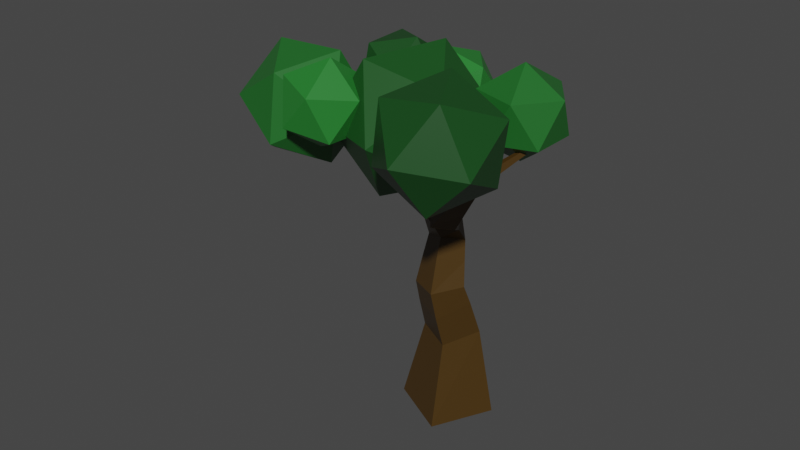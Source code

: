 # Source: fruit-tree.blend  (saved by Blender 4.1.24; exported with 4.5.12 LTS)
import bpy
from mathutils import Matrix  # noqa: F401  (used for matrix-valued properties, if any)

bpy.ops.wm.read_factory_settings(use_empty=True)
scene = bpy.context.scene
scene.name = 'Scene'

# ---- collections
col_collection = bpy.data.collections.new('Collection'); scene.collection.children.link(col_collection)

# ---- materials (node trees are filled in below, after node groups)
mat_material = bpy.data.materials.new('Material')
mat_material.alpha_threshold = 0.0
mat_material.use_transparent_shadow = False
mat_material.line_color = (0.0, 0.0, 0.0, 1.0)

# ---- material node trees
mat_material.use_nodes = True; mat_material.node_tree.nodes.clear()
_N = mat_material.node_tree.nodes; _L = mat_material.node_tree.links
n0 = _N.new('ShaderNodeOutputMaterial'); n0.name = 'Material Output'; n0.location = (300, 300)
n1 = _N.new('ShaderNodeBsdfPrincipled'); n1.name = 'Principled BSDF'; n1.location = (10, 300)
n1.distribution = 'GGX'
n1.subsurface_method = 'BURLEY'
n1.inputs[2].default_value = 0.4
n1.inputs[3].default_value = 1.45
n1.inputs[27].default_value = (0.0, 0.0, 0.0, 1.0)
n1.inputs[28].default_value = 1.0
n2 = _N.new('ShaderNodeVertexColor'); n2.name = 'Vertex Color'; n2.location = (-280, 280)
_L.new(n1.outputs[0], n0.inputs[0])
_L.new(n2.outputs[0], n1.inputs[0])
n0.is_active_output = True

# ---- world
world_world = bpy.data.worlds.new('World'); scene.world = world_world
world_world.use_nodes = True; world_world.node_tree.nodes.clear()
_N = world_world.node_tree.nodes; _L = world_world.node_tree.links
n0 = _N.new('ShaderNodeOutputWorld'); n0.name = 'World Output'; n0.location = (300, 300)
n1 = _N.new('ShaderNodeBackground'); n1.name = 'Background'; n1.location = (10, 300)
n1.inputs[0].default_value = (0.05088, 0.05088, 0.05088, 1.0)
_L.new(n1.outputs[0], n0.inputs[0])
n0.is_active_output = True
world_world.color = (0.05088, 0.05088, 0.05088)
world_world.use_sun_shadow = False
world_world.sun_shadow_jitter_overblur = 0.0

# ---- meshes
me_cube = bpy.data.meshes.new('Cube')
me_cube.from_pydata([(0.9171, 0.1882, -1.221), (0.2594, -1.137, -1.221), (-1.065, -0.4796, -1.177), (-0.4075, 0.8456, -1.177), (0.4291, -0.3198, 2.0), (0.07719, -0.9999, 1.991), (-0.6003, -0.6485, 1.928), (-0.2484, 0.03161, 1.936), (0.7171, -1.073, 3.736), (0.3672, -1.421, 3.818), (0.1703, -1.137, 4.18), (0.5203, -0.7895, 4.097), (-2.009, 0.1663, 5.711), (-1.921, 0.1912, 5.711), (-1.901, 0.1193, 5.764), (-1.989, 0.09443, 5.764), (-2.877, -1.451, 5.078), (-2.93, -1.376, 5.078), (-2.907, -1.36, 5.165), (-2.854, -1.435, 5.165), (1.865, -0.4105, 5.526), (1.934, -0.4708, 5.526), (1.902, -0.5076, 5.604), (1.833, -0.4473, 5.604), (1.726, -2.061, 5.319), (1.535, -2.123, 5.313), (1.495, -2.018, 5.481), (1.687, -1.955, 5.487), (0.5522, 0.1275, 0.736), (0.1547, -0.6591, 0.6052), (-0.6428, -0.2661, 0.6647), (-0.2453, 0.5206, 0.7955), (1.822, -2.812, 6.098), (1.733, -2.836, 6.092), (1.712, -2.776, 6.159), (1.801, -2.752, 6.165), (0.4859, -0.1585, 1.561), (0.1204, -0.8586, 1.322), (-0.6189, -0.5018, 1.407), (-0.2533, 0.1984, 1.646), (0.2966, -0.1425, 2.498), (-0.02383, -0.6909, 2.672), (-0.5946, -0.413, 2.497), (-0.2741, 0.1354, 2.323), (0.1915, 5.156e-05, 2.911), (-0.08861, -0.4793, 3.063), (-0.5875, -0.2364, 2.909), (-0.3074, 0.243, 2.757), (0.2584, -0.3171, 3.287), (-0.1692, -0.5763, 3.287), (-0.3527, -0.3287, 3.768), (0.1413, -0.1239, 3.733), (0.4873, -0.6947, 3.511), (0.05967, -0.9538, 3.511), (-0.05746, -0.7606, 3.957), (0.3701, -0.5014, 3.957), (-0.6733, -0.379, 3.479), (-0.8347, 0.01295, 3.479), (-0.5805, 0.1176, 3.802), (-0.9088, -0.4502, 3.719), (-1.052, -0.1023, 3.719), (-0.8264, -0.009411, 4.006), (-0.6832, -0.3573, 4.006), (-1.11, -0.5111, 3.924), (-1.238, -0.2009, 3.924), (-1.037, -0.118, 4.18), (-0.9088, -0.4282, 4.18), (-1.292, -0.5661, 4.11), (-1.406, -0.2899, 4.11), (-1.226, -0.2161, 4.337), (-1.113, -0.4923, 4.337), (-1.46, -0.617, 4.281), (-1.561, -0.3724, 4.281), (-1.403, -0.307, 4.483), (-1.302, -0.5517, 4.483), (-1.619, -0.665, 4.443), (-1.708, -0.4501, 4.443), (-1.568, -0.3927, 4.62), (-1.48, -0.6076, 4.62), (-1.896, -0.3979, 4.836), (-1.723, -0.3493, 4.836), (-1.684, -0.4897, 4.941), (-1.857, -0.5384, 4.941), (-1.915, -0.3042, 4.982), (-1.756, -0.2595, 4.982), (-1.72, -0.3885, 5.078), (-1.879, -0.4332, 5.078), (-1.931, -0.2229, 5.108), (-1.785, -0.1816, 5.108), (-1.751, -0.3008, 5.196), (-1.898, -0.3421, 5.196), (-1.946, -0.1489, 5.222), (-1.811, -0.1107, 5.222), (-1.78, -0.2209, 5.304), (-1.915, -0.2591, 5.304), (-1.96, -0.07979, 5.329), (-1.835, -0.04452, 5.329), (-1.806, -0.1463, 5.405), (-1.931, -0.1816, 5.405), (-1.973, -0.01438, 5.431), (-1.858, 0.01814, 5.431), (-1.831, -0.07571, 5.501), (-1.947, -0.1082, 5.501), (-1.986, 0.04812, 5.528), (-1.88, 0.078, 5.528), (-1.855, -0.008246, 5.592), (-1.961, -0.03813, 5.592), (-1.998, 0.1082, 5.621), (-1.901, 0.1356, 5.621), (-1.878, 0.05663, 5.68), (-1.976, 0.02928, 5.68), (-1.918, -0.825, 4.665), (-2.023, -0.6761, 4.665), (-1.978, -0.6439, 4.839), (-1.872, -0.7928, 4.839), (-2.051, -0.9119, 4.722), (-2.149, -0.7732, 4.722), (-2.107, -0.7433, 4.884), (-2.009, -0.8819, 4.884), (-2.166, -0.9871, 4.772), (-2.258, -0.8574, 4.772), (-2.219, -0.8294, 4.924), (-2.127, -0.9591, 4.924), (-2.271, -1.056, 4.817), (-2.358, -0.9341, 4.817), (-2.321, -0.9079, 4.959), (-2.234, -1.03, 4.959), (-2.369, -1.12, 4.859), (-2.45, -1.006, 4.859), (-2.416, -0.9811, 4.993), (-2.335, -1.095, 4.993), (-2.462, -1.18, 4.899), (-2.538, -1.074, 4.899), (-2.506, -1.05, 5.024), (-2.43, -1.157, 5.024), (-2.551, -1.238, 4.937), (-2.622, -1.138, 4.937), (-2.592, -1.117, 5.054), (-2.521, -1.217, 5.054), (-2.636, -1.294, 4.974), (-2.703, -1.201, 4.974), (-2.674, -1.18, 5.083), (-2.608, -1.274, 5.083), (-2.719, -1.348, 5.01), (-2.781, -1.261, 5.01), (-2.754, -1.242, 5.111), (-2.692, -1.329, 5.111), (-2.799, -1.4, 5.044), (-2.856, -1.319, 5.044), (-2.832, -1.302, 5.139), (-2.774, -1.383, 5.139), (0.9689, -1.103, 4.173), (0.7674, -1.4, 4.319), (0.5435, -1.152, 4.515), (0.745, -0.8548, 4.369), (1.126, -1.121, 4.446), (0.9611, -1.364, 4.565), (0.778, -1.161, 4.725), (0.9428, -0.9184, 4.606), (1.26, -1.137, 4.679), (1.127, -1.333, 4.776), (0.9785, -1.169, 4.905), (1.112, -0.9727, 4.809), (1.369, -0.9147, 5.033), (1.503, -1.031, 5.033), (1.441, -1.102, 5.183), (1.307, -0.9859, 5.183), (1.461, -0.8213, 5.124), (1.583, -0.9275, 5.124), (1.527, -0.9923, 5.261), (1.405, -0.8861, 5.261), (1.541, -0.7404, 5.203), (1.652, -0.8375, 5.203), (1.601, -0.8968, 5.329), (1.489, -0.7997, 5.329), (1.613, -0.6666, 5.275), (1.715, -0.7555, 5.275), (1.668, -0.8098, 5.39), (1.566, -0.7209, 5.39), (1.681, -0.5978, 5.343), (1.774, -0.679, 5.343), (1.731, -0.7286, 5.447), (1.638, -0.6474, 5.447), (1.745, -0.5326, 5.406), (1.83, -0.6065, 5.406), (1.79, -0.6517, 5.502), (1.705, -0.5778, 5.502), (1.806, -0.4703, 5.467), (1.883, -0.5373, 5.467), (1.847, -0.5783, 5.554), (1.77, -0.5113, 5.554), (1.436, -1.312, 4.957), (1.248, -1.385, 4.957), (1.218, -1.308, 5.141), (1.406, -1.235, 5.141), (1.493, -1.458, 5.027), (1.305, -1.531, 5.027), (1.275, -1.454, 5.211), (1.463, -1.381, 5.211), (1.55, -1.603, 5.097), (1.361, -1.677, 5.097), (1.331, -1.6, 5.282), (1.52, -1.527, 5.282), (1.606, -1.749, 5.168), (1.418, -1.823, 5.168), (1.388, -1.746, 5.352), (1.576, -1.672, 5.352), (1.663, -1.895, 5.238), (1.475, -1.968, 5.238), (1.445, -1.891, 5.422), (1.633, -1.818, 5.422), (1.751, -2.24, 5.502), (1.58, -2.287, 5.49), (1.539, -2.171, 5.619), (1.71, -2.124, 5.631), (1.764, -2.346, 5.613), (1.608, -2.389, 5.602), (1.571, -2.283, 5.719), (1.727, -2.241, 5.73), (1.775, -2.438, 5.708), (1.633, -2.477, 5.698), (1.599, -2.38, 5.805), (1.741, -2.341, 5.815), (1.786, -2.521, 5.796), (1.655, -2.557, 5.786), (1.624, -2.469, 5.884), (1.755, -2.433, 5.894), (1.795, -2.599, 5.877), (1.676, -2.632, 5.869), (1.648, -2.552, 5.958), (1.767, -2.519, 5.967), (1.805, -2.673, 5.954), (1.696, -2.703, 5.946), (1.67, -2.63, 6.028), (1.779, -2.6, 6.036), (1.813, -2.744, 6.028), (1.715, -2.771, 6.021), (1.692, -2.705, 6.095), (1.79, -2.677, 6.102)], [], [(10, 11, 55, 54), (58, 51, 47), (58, 50, 51), (9, 10, 54, 53), (8, 9, 53, 52), (48, 44, 51), (48, 45, 44), (55, 52, 48, 51), (48, 49, 45), (56, 57, 46), (54, 55, 51, 50), (53, 54, 50, 49), (51, 44, 47), (52, 53, 49, 48), (47, 44, 40, 43), (56, 49, 50), (46, 47, 43, 42), (45, 46, 42, 41), (191, 192, 160), (44, 45, 41, 40), (43, 40, 4, 7), (42, 43, 7, 6), (41, 42, 6, 5), (111, 75, 78), (40, 41, 5, 4), (7, 4, 36, 39), (6, 7, 39, 38), (80, 77, 76), (5, 6, 38, 37), (4, 5, 37, 36), (39, 36, 28, 31), (38, 39, 31, 30), (37, 38, 30, 29), (36, 37, 29, 28), (35, 34, 33, 32), (166, 163, 162), (111, 112, 76, 75), (79, 80, 76, 112), (23, 22, 21, 20), (19, 18, 17, 16), (166, 162, 161, 193), (114, 111, 78, 81), (49, 56, 46, 45), (46, 57, 58, 47), (15, 14, 13, 12), (0, 1, 2, 3), (163, 164, 159, 162), (191, 160, 159, 164), (81, 78, 77, 80), (193, 161, 160, 192), (165, 194, 191, 164), (165, 166, 193, 194), (113, 82, 79, 112), (114, 81, 82, 113), (11, 8, 52, 55), (59, 60, 57, 56), (60, 61, 58, 57), (61, 62, 50, 58), (62, 59, 56, 50), (63, 64, 60, 59), (64, 65, 61, 60), (65, 66, 62, 61), (66, 63, 59, 62), (67, 68, 64, 63), (68, 69, 65, 64), (69, 70, 66, 65), (70, 67, 63, 66), (71, 72, 68, 67), (72, 73, 69, 68), (73, 74, 70, 69), (74, 71, 67, 70), (75, 76, 72, 71), (76, 77, 73, 72), (77, 78, 74, 73), (78, 75, 71, 74), (83, 84, 80, 79), (84, 85, 81, 80), (85, 86, 82, 81), (86, 83, 79, 82), (87, 88, 84, 83), (88, 89, 85, 84), (89, 90, 86, 85), (90, 87, 83, 86), (91, 92, 88, 87), (92, 93, 89, 88), (93, 94, 90, 89), (94, 91, 87, 90), (95, 96, 92, 91), (96, 97, 93, 92), (97, 98, 94, 93), (98, 95, 91, 94), (99, 100, 96, 95), (100, 101, 97, 96), (101, 102, 98, 97), (102, 99, 95, 98), (103, 104, 100, 99), (104, 105, 101, 100), (105, 106, 102, 101), (106, 103, 99, 102), (107, 108, 104, 103), (108, 109, 105, 104), (109, 110, 106, 105), (110, 107, 103, 106), (12, 13, 108, 107), (13, 14, 109, 108), (14, 15, 110, 109), (15, 12, 107, 110), (115, 116, 112, 111), (116, 117, 113, 112), (117, 118, 114, 113), (118, 115, 111, 114), (119, 120, 116, 115), (120, 121, 117, 116), (121, 122, 118, 117), (122, 119, 115, 118), (123, 124, 120, 119), (124, 125, 121, 120), (125, 126, 122, 121), (126, 123, 119, 122), (127, 128, 124, 123), (128, 129, 125, 124), (129, 130, 126, 125), (130, 127, 123, 126), (131, 132, 128, 127), (132, 133, 129, 128), (133, 134, 130, 129), (134, 131, 127, 130), (135, 136, 132, 131), (136, 137, 133, 132), (137, 138, 134, 133), (138, 135, 131, 134), (139, 140, 136, 135), (140, 141, 137, 136), (141, 142, 138, 137), (142, 139, 135, 138), (143, 144, 140, 139), (144, 145, 141, 140), (145, 146, 142, 141), (146, 143, 139, 142), (147, 148, 144, 143), (148, 149, 145, 144), (149, 150, 146, 145), (150, 147, 143, 146), (16, 17, 148, 147), (17, 18, 149, 148), (18, 19, 150, 149), (19, 16, 147, 150), (151, 152, 9, 8), (152, 153, 10, 9), (153, 154, 11, 10), (154, 151, 8, 11), (155, 156, 152, 151), (156, 157, 153, 152), (157, 158, 154, 153), (158, 155, 151, 154), (159, 160, 156, 155), (160, 161, 157, 156), (161, 162, 158, 157), (162, 159, 155, 158), (167, 168, 164, 163), (168, 169, 165, 164), (169, 170, 166, 165), (170, 167, 163, 166), (171, 172, 168, 167), (172, 173, 169, 168), (173, 174, 170, 169), (174, 171, 167, 170), (175, 176, 172, 171), (176, 177, 173, 172), (177, 178, 174, 173), (178, 175, 171, 174), (179, 180, 176, 175), (180, 181, 177, 176), (181, 182, 178, 177), (182, 179, 175, 178), (183, 184, 180, 179), (184, 185, 181, 180), (185, 186, 182, 181), (186, 183, 179, 182), (187, 188, 184, 183), (188, 189, 185, 184), (189, 190, 186, 185), (190, 187, 183, 186), (20, 21, 188, 187), (21, 22, 189, 188), (22, 23, 190, 189), (23, 20, 187, 190), (195, 196, 192, 191), (196, 197, 193, 192), (197, 198, 194, 193), (198, 195, 191, 194), (199, 200, 196, 195), (200, 201, 197, 196), (201, 202, 198, 197), (202, 199, 195, 198), (203, 204, 200, 199), (204, 205, 201, 200), (205, 206, 202, 201), (206, 203, 199, 202), (207, 208, 204, 203), (208, 209, 205, 204), (209, 210, 206, 205), (210, 207, 203, 206), (24, 25, 208, 207), (25, 26, 209, 208), (26, 27, 210, 209), (27, 24, 207, 210), (28, 29, 1, 0), (29, 30, 2, 1), (30, 31, 3, 2), (31, 28, 0, 3), (211, 212, 25, 24), (212, 213, 26, 25), (213, 214, 27, 26), (214, 211, 24, 27), (215, 216, 212, 211), (216, 217, 213, 212), (217, 218, 214, 213), (218, 215, 211, 214), (219, 220, 216, 215), (220, 221, 217, 216), (221, 222, 218, 217), (222, 219, 215, 218), (223, 224, 220, 219), (224, 225, 221, 220), (225, 226, 222, 221), (226, 223, 219, 222), (227, 228, 224, 223), (228, 229, 225, 224), (229, 230, 226, 225), (230, 227, 223, 226), (231, 232, 228, 227), (232, 233, 229, 228), (233, 234, 230, 229), (234, 231, 227, 230), (235, 236, 232, 231), (236, 237, 233, 232), (237, 238, 234, 233), (238, 235, 231, 234), (32, 33, 236, 235), (33, 34, 237, 236), (34, 35, 238, 237), (35, 32, 235, 238)])
_uv = me_cube.uv_layers.new(name='UVMap')
_uv.uv.foreach_set('vector', [0.0, 0.0, 1.0, 0.0, 1.0, 1.0, 0.0, 1.0, 0.0, 0.0, 1.0, 0.0, 1.0, 1.0, 0.0, 0.0, 1.0, 0.0, 1.0, 1.0, 0.0, 0.0, 1.0, 0.0, 1.0, 1.0, 0.0, 1.0, 0.0, 0.0, 1.0, 0.0, 1.0, 1.0, 0.0, 1.0, 0.0, 0.0, 1.0, 0.0, 1.0, 1.0, 0.0, 0.0, 1.0, 0.0, 1.0, 1.0, 0.0, 0.0, 1.0, 0.0, 1.0, 1.0, 0.0, 1.0, 0.0, 0.0, 1.0, 0.0, 1.0, 1.0, 0.0, 0.0, 1.0, 0.0, 1.0, 1.0, 0.0, 0.0, 1.0, 0.0, 1.0, 1.0, 0.0, 1.0, 0.0, 0.0, 1.0, 0.0, 1.0, 1.0, 0.0, 1.0, 0.0, 0.0, 1.0, 0.0, 1.0, 1.0, 0.0, 0.0, 1.0, 0.0, 1.0, 1.0, 0.0, 1.0, 0.0, 0.0, 1.0, 0.0, 1.0, 1.0, 0.0, 1.0, 0.0, 0.0, 1.0, 0.0, 1.0, 1.0, 0.0, 0.0, 1.0, 0.0, 1.0, 1.0, 0.0, 1.0, 0.0, 0.0, 1.0, 0.0, 1.0, 1.0, 0.0, 1.0, 0.0, 0.0, 1.0, 0.0, 1.0, 1.0, 0.0, 0.0, 1.0, 0.0, 1.0, 1.0, 0.0, 1.0, 0.0, 0.0, 1.0, 0.0, 1.0, 1.0, 0.0, 1.0, 0.0, 0.0, 1.0, 0.0, 1.0, 1.0, 0.0, 1.0, 0.0, 0.0, 1.0, 0.0, 1.0, 1.0, 0.0, 1.0, 0.0, 0.0, 1.0, 0.0, 1.0, 1.0, 0.0, 0.0, 1.0, 0.0, 1.0, 1.0, 0.0, 1.0, 0.0, 0.0, 1.0, 0.0, 1.0, 1.0, 0.0, 1.0, 0.0, 0.0, 1.0, 0.0, 1.0, 1.0, 0.0, 1.0, 0.0, 0.0, 1.0, 0.0, 1.0, 1.0, 0.0, 0.0, 1.0, 0.0, 1.0, 1.0, 0.0, 1.0, 0.0, 0.0, 1.0, 0.0, 1.0, 1.0, 0.0, 1.0, 0.0, 0.0, 1.0, 0.0, 1.0, 1.0, 0.0, 1.0, 0.0, 0.0, 1.0, 0.0, 1.0, 1.0, 0.0, 1.0, 0.0, 0.0, 1.0, 0.0, 1.0, 1.0, 0.0, 1.0, 0.0, 0.0, 1.0, 0.0, 1.0, 1.0, 0.0, 1.0, 0.0, 0.0, 1.0, 0.0, 1.0, 1.0, 0.0, 1.0, 0.0, 0.0, 1.0, 0.0, 1.0, 1.0, 0.0, 0.0, 1.0, 0.0, 1.0, 1.0, 0.0, 1.0, 0.0, 0.0, 1.0, 0.0, 1.0, 1.0, 0.0, 1.0, 0.0, 0.0, 1.0, 0.0, 1.0, 1.0, 0.0, 1.0, 0.0, 0.0, 1.0, 0.0, 1.0, 1.0, 0.0, 1.0, 0.0, 0.0, 1.0, 0.0, 1.0, 1.0, 0.0, 1.0, 0.0, 0.0, 1.0, 0.0, 1.0, 1.0, 0.0, 1.0, 0.0, 0.0, 1.0, 0.0, 1.0, 1.0, 0.0, 1.0, 0.0, 0.0, 1.0, 0.0, 1.0, 1.0, 0.0, 1.0, 0.0, 0.0, 1.0, 0.0, 1.0, 1.0, 0.0, 1.0, 0.0, 0.0, 1.0, 0.0, 1.0, 1.0, 0.0, 1.0, 0.0, 0.0, 1.0, 0.0, 1.0, 1.0, 0.0, 1.0, 0.0, 0.0, 1.0, 0.0, 1.0, 1.0, 0.0, 1.0, 0.0, 0.0, 1.0, 0.0, 1.0, 1.0, 0.0, 1.0, 0.0, 0.0, 1.0, 0.0, 1.0, 1.0, 0.0, 1.0, 0.0, 0.0, 1.0, 0.0, 1.0, 1.0, 0.0, 1.0, 0.0, 0.0, 1.0, 0.0, 1.0, 1.0, 0.0, 1.0, 0.0, 0.0, 1.0, 0.0, 1.0, 1.0, 0.0, 1.0, 0.0, 0.0, 1.0, 0.0, 1.0, 1.0, 0.0, 1.0, 0.0, 0.0, 1.0, 0.0, 1.0, 1.0, 0.0, 1.0, 0.0, 0.0, 1.0, 0.0, 1.0, 1.0, 0.0, 1.0, 0.0, 0.0, 1.0, 0.0, 1.0, 1.0, 0.0, 1.0, 0.0, 0.0, 1.0, 0.0, 1.0, 1.0, 0.0, 1.0, 0.0, 0.0, 1.0, 0.0, 1.0, 1.0, 0.0, 1.0, 0.0, 0.0, 1.0, 0.0, 1.0, 1.0, 0.0, 1.0, 0.0, 0.0, 1.0, 0.0, 1.0, 1.0, 0.0, 1.0, 0.0, 0.0, 1.0, 0.0, 1.0, 1.0, 0.0, 1.0, 0.0, 0.0, 1.0, 0.0, 1.0, 1.0, 0.0, 1.0, 0.0, 0.0, 1.0, 0.0, 1.0, 1.0, 0.0, 1.0, 0.0, 0.0, 1.0, 0.0, 1.0, 1.0, 0.0, 1.0, 0.0, 0.0, 1.0, 0.0, 1.0, 1.0, 0.0, 1.0, 0.0, 0.0, 1.0, 0.0, 1.0, 1.0, 0.0, 1.0, 0.0, 0.0, 1.0, 0.0, 1.0, 1.0, 0.0, 1.0, 0.0, 0.0, 1.0, 0.0, 1.0, 1.0, 0.0, 1.0, 0.0, 0.0, 1.0, 0.0, 1.0, 1.0, 0.0, 1.0, 0.0, 0.0, 1.0, 0.0, 1.0, 1.0, 0.0, 1.0, 0.0, 0.0, 1.0, 0.0, 1.0, 1.0, 0.0, 1.0, 0.0, 0.0, 1.0, 0.0, 1.0, 1.0, 0.0, 1.0, 0.0, 0.0, 1.0, 0.0, 1.0, 1.0, 0.0, 1.0, 0.0, 0.0, 1.0, 0.0, 1.0, 1.0, 0.0, 1.0, 0.0, 0.0, 1.0, 0.0, 1.0, 1.0, 0.0, 1.0, 0.0, 0.0, 1.0, 0.0, 1.0, 1.0, 0.0, 1.0, 0.0, 0.0, 1.0, 0.0, 1.0, 1.0, 0.0, 1.0, 0.0, 0.0, 1.0, 0.0, 1.0, 1.0, 0.0, 1.0, 0.0, 0.0, 1.0, 0.0, 1.0, 1.0, 0.0, 1.0, 0.0, 0.0, 1.0, 0.0, 1.0, 1.0, 0.0, 1.0, 0.0, 0.0, 1.0, 0.0, 1.0, 1.0, 0.0, 1.0, 0.0, 0.0, 1.0, 0.0, 1.0, 1.0, 0.0, 1.0, 0.0, 0.0, 1.0, 0.0, 1.0, 1.0, 0.0, 1.0, 0.0, 0.0, 1.0, 0.0, 1.0, 1.0, 0.0, 1.0, 0.0, 0.0, 1.0, 0.0, 1.0, 1.0, 0.0, 1.0, 0.0, 0.0, 1.0, 0.0, 1.0, 1.0, 0.0, 1.0, 0.0, 0.0, 1.0, 0.0, 1.0, 1.0, 0.0, 1.0, 0.0, 0.0, 1.0, 0.0, 1.0, 1.0, 0.0, 1.0, 0.0, 0.0, 1.0, 0.0, 1.0, 1.0, 0.0, 1.0, 0.0, 0.0, 1.0, 0.0, 1.0, 1.0, 0.0, 1.0, 0.0, 0.0, 1.0, 0.0, 1.0, 1.0, 0.0, 1.0, 0.0, 0.0, 1.0, 0.0, 1.0, 1.0, 0.0, 1.0, 0.0, 0.0, 1.0, 0.0, 1.0, 1.0, 0.0, 1.0, 0.0, 0.0, 1.0, 0.0, 1.0, 1.0, 0.0, 1.0, 0.0, 0.0, 1.0, 0.0, 1.0, 1.0, 0.0, 1.0, 0.0, 0.0, 1.0, 0.0, 1.0, 1.0, 0.0, 1.0, 0.0, 0.0, 1.0, 0.0, 1.0, 1.0, 0.0, 1.0, 0.0, 0.0, 1.0, 0.0, 1.0, 1.0, 0.0, 1.0, 0.0, 0.0, 1.0, 0.0, 1.0, 1.0, 0.0, 1.0, 0.0, 0.0, 1.0, 0.0, 1.0, 1.0, 0.0, 1.0, 0.0, 0.0, 1.0, 0.0, 1.0, 1.0, 0.0, 1.0, 0.0, 0.0, 1.0, 0.0, 1.0, 1.0, 0.0, 1.0, 0.0, 0.0, 1.0, 0.0, 1.0, 1.0, 0.0, 1.0, 0.0, 0.0, 1.0, 0.0, 1.0, 1.0, 0.0, 1.0, 0.0, 0.0, 1.0, 0.0, 1.0, 1.0, 0.0, 1.0, 0.0, 0.0, 1.0, 0.0, 1.0, 1.0, 0.0, 1.0, 0.0, 0.0, 1.0, 0.0, 1.0, 1.0, 0.0, 1.0, 0.0, 0.0, 1.0, 0.0, 1.0, 1.0, 0.0, 1.0, 0.0, 0.0, 1.0, 0.0, 1.0, 1.0, 0.0, 1.0, 0.0, 0.0, 1.0, 0.0, 1.0, 1.0, 0.0, 1.0, 0.0, 0.0, 1.0, 0.0, 1.0, 1.0, 0.0, 1.0, 0.0, 0.0, 1.0, 0.0, 1.0, 1.0, 0.0, 1.0, 0.0, 0.0, 1.0, 0.0, 1.0, 1.0, 0.0, 1.0, 0.0, 0.0, 1.0, 0.0, 1.0, 1.0, 0.0, 1.0, 0.0, 0.0, 1.0, 0.0, 1.0, 1.0, 0.0, 1.0, 0.0, 0.0, 1.0, 0.0, 1.0, 1.0, 0.0, 1.0, 0.0, 0.0, 1.0, 0.0, 1.0, 1.0, 0.0, 1.0, 0.0, 0.0, 1.0, 0.0, 1.0, 1.0, 0.0, 1.0, 0.0, 0.0, 1.0, 0.0, 1.0, 1.0, 0.0, 1.0, 0.0, 0.0, 1.0, 0.0, 1.0, 1.0, 0.0, 1.0, 0.0, 0.0, 1.0, 0.0, 1.0, 1.0, 0.0, 1.0, 0.0, 0.0, 1.0, 0.0, 1.0, 1.0, 0.0, 1.0, 0.0, 0.0, 1.0, 0.0, 1.0, 1.0, 0.0, 1.0, 0.0, 0.0, 1.0, 0.0, 1.0, 1.0, 0.0, 1.0, 0.0, 0.0, 1.0, 0.0, 1.0, 1.0, 0.0, 1.0, 0.0, 0.0, 1.0, 0.0, 1.0, 1.0, 0.0, 1.0, 0.0, 0.0, 1.0, 0.0, 1.0, 1.0, 0.0, 1.0, 0.0, 0.0, 1.0, 0.0, 1.0, 1.0, 0.0, 1.0, 0.0, 0.0, 1.0, 0.0, 1.0, 1.0, 0.0, 1.0, 0.0, 0.0, 1.0, 0.0, 1.0, 1.0, 0.0, 1.0, 0.0, 0.0, 1.0, 0.0, 1.0, 1.0, 0.0, 1.0, 0.0, 0.0, 1.0, 0.0, 1.0, 1.0, 0.0, 1.0, 0.0, 0.0, 1.0, 0.0, 1.0, 1.0, 0.0, 1.0, 0.0, 0.0, 1.0, 0.0, 1.0, 1.0, 0.0, 1.0, 0.0, 0.0, 1.0, 0.0, 1.0, 1.0, 0.0, 1.0, 0.0, 0.0, 1.0, 0.0, 1.0, 1.0, 0.0, 1.0, 0.0, 0.0, 1.0, 0.0, 1.0, 1.0, 0.0, 1.0, 0.0, 0.0, 1.0, 0.0, 1.0, 1.0, 0.0, 1.0, 0.0, 0.0, 1.0, 0.0, 1.0, 1.0, 0.0, 1.0, 0.0, 0.0, 1.0, 0.0, 1.0, 1.0, 0.0, 1.0, 0.0, 0.0, 1.0, 0.0, 1.0, 1.0, 0.0, 1.0, 0.0, 0.0, 1.0, 0.0, 1.0, 1.0, 0.0, 1.0, 0.0, 0.0, 1.0, 0.0, 1.0, 1.0, 0.0, 1.0, 0.0, 0.0, 1.0, 0.0, 1.0, 1.0, 0.0, 1.0, 0.0, 0.0, 1.0, 0.0, 1.0, 1.0, 0.0, 1.0, 0.0, 0.0, 1.0, 0.0, 1.0, 1.0, 0.0, 1.0, 0.0, 0.0, 1.0, 0.0, 1.0, 1.0, 0.0, 1.0, 0.0, 0.0, 1.0, 0.0, 1.0, 1.0, 0.0, 1.0, 0.0, 0.0, 1.0, 0.0, 1.0, 1.0, 0.0, 1.0, 0.0, 0.0, 1.0, 0.0, 1.0, 1.0, 0.0, 1.0, 0.0, 0.0, 1.0, 0.0, 1.0, 1.0, 0.0, 1.0, 0.0, 0.0, 1.0, 0.0, 1.0, 1.0, 0.0, 1.0, 0.0, 0.0, 1.0, 0.0, 1.0, 1.0, 0.0, 1.0, 0.0, 0.0, 1.0, 0.0, 1.0, 1.0, 0.0, 1.0, 0.0, 0.0, 1.0, 0.0, 1.0, 1.0, 0.0, 1.0, 0.0, 0.0, 1.0, 0.0, 1.0, 1.0, 0.0, 1.0, 0.0, 0.0, 1.0, 0.0, 1.0, 1.0, 0.0, 1.0, 0.0, 0.0, 1.0, 0.0, 1.0, 1.0, 0.0, 1.0, 0.0, 0.0, 1.0, 0.0, 1.0, 1.0, 0.0, 1.0, 0.0, 0.0, 1.0, 0.0, 1.0, 1.0, 0.0, 1.0, 0.0, 0.0, 1.0, 0.0, 1.0, 1.0, 0.0, 1.0, 0.0, 0.0, 1.0, 0.0, 1.0, 1.0, 0.0, 1.0, 0.0, 0.0, 1.0, 0.0, 1.0, 1.0, 0.0, 1.0, 0.0, 0.0, 1.0, 0.0, 1.0, 1.0, 0.0, 1.0, 0.0, 0.0, 1.0, 0.0, 1.0, 1.0, 0.0, 1.0, 0.0, 0.0, 1.0, 0.0, 1.0, 1.0, 0.0, 1.0, 0.0, 0.0, 1.0, 0.0, 1.0, 1.0, 0.0, 1.0, 0.0, 0.0, 1.0, 0.0, 1.0, 1.0, 0.0, 1.0, 0.0, 0.0, 1.0, 0.0, 1.0, 1.0, 0.0, 1.0, 0.0, 0.0, 1.0, 0.0, 1.0, 1.0, 0.0, 1.0, 0.0, 0.0, 1.0, 0.0, 1.0, 1.0, 0.0, 1.0, 0.0, 0.0, 1.0, 0.0, 1.0, 1.0, 0.0, 1.0, 0.0, 0.0, 1.0, 0.0, 1.0, 1.0, 0.0, 1.0, 0.0, 0.0, 1.0, 0.0, 1.0, 1.0, 0.0, 1.0, 0.0, 0.0, 1.0, 0.0, 1.0, 1.0, 0.0, 1.0, 0.0, 0.0, 1.0, 0.0, 1.0, 1.0, 0.0, 1.0, 0.0, 0.0, 1.0, 0.0, 1.0, 1.0, 0.0, 1.0, 0.0, 0.0, 1.0, 0.0, 1.0, 1.0, 0.0, 1.0, 0.0, 0.0, 1.0, 0.0, 1.0, 1.0, 0.0, 1.0, 0.0, 0.0, 1.0, 0.0, 1.0, 1.0, 0.0, 1.0, 0.0, 0.0, 1.0, 0.0, 1.0, 1.0, 0.0, 1.0, 0.0, 0.0, 1.0, 0.0, 1.0, 1.0, 0.0, 1.0, 0.0, 0.0, 1.0, 0.0, 1.0, 1.0, 0.0, 1.0, 0.0, 0.0, 1.0, 0.0, 1.0, 1.0, 0.0, 1.0, 0.0, 0.0, 1.0, 0.0, 1.0, 1.0, 0.0, 1.0, 0.0, 0.0, 1.0, 0.0, 1.0, 1.0, 0.0, 1.0, 0.0, 0.0, 1.0, 0.0, 1.0, 1.0, 0.0, 1.0, 0.0, 0.0, 1.0, 0.0, 1.0, 1.0, 0.0, 1.0, 0.0, 0.0, 1.0, 0.0, 1.0, 1.0, 0.0, 1.0, 0.0, 0.0, 1.0, 0.0, 1.0, 1.0, 0.0, 1.0, 0.0, 0.0, 1.0, 0.0, 1.0, 1.0, 0.0, 1.0, 0.0, 0.0, 1.0, 0.0, 1.0, 1.0, 0.0, 1.0, 0.0, 0.0, 1.0, 0.0, 1.0, 1.0, 0.0, 1.0, 0.0, 0.0, 1.0, 0.0, 1.0, 1.0, 0.0, 1.0, 0.0, 0.0, 1.0, 0.0, 1.0, 1.0, 0.0, 1.0, 0.0, 0.0, 1.0, 0.0, 1.0, 1.0, 0.0, 1.0, 0.0, 0.0, 1.0, 0.0, 1.0, 1.0, 0.0, 1.0, 0.0, 0.0, 1.0, 0.0, 1.0, 1.0, 0.0, 1.0, 0.0, 0.0, 1.0, 0.0, 1.0, 1.0, 0.0, 1.0, 0.0, 0.0, 1.0, 0.0, 1.0, 1.0, 0.0, 1.0, 0.0, 0.0, 1.0, 0.0, 1.0, 1.0, 0.0, 1.0, 0.0, 0.0, 1.0, 0.0, 1.0, 1.0, 0.0, 1.0, 0.0, 0.0, 1.0, 0.0, 1.0, 1.0, 0.0, 1.0, 0.0, 0.0, 1.0, 0.0, 1.0, 1.0, 0.0, 1.0, 0.0, 0.0, 1.0, 0.0, 1.0, 1.0, 0.0, 1.0, 0.0, 0.0, 1.0, 0.0, 1.0, 1.0, 0.0, 1.0, 0.0, 0.0, 1.0, 0.0, 1.0, 1.0, 0.0, 1.0, 0.0, 0.0, 1.0, 0.0, 1.0, 1.0, 0.0, 1.0, 0.0, 0.0, 1.0, 0.0, 1.0, 1.0, 0.0, 1.0, 0.0, 0.0, 1.0, 0.0, 1.0, 1.0, 0.0, 1.0, 0.0, 0.0, 1.0, 0.0, 1.0, 1.0, 0.0, 1.0, 0.0, 0.0, 1.0, 0.0, 1.0, 1.0, 0.0, 1.0, 0.0, 0.0, 1.0, 0.0, 1.0, 1.0, 0.0, 1.0, 0.0, 0.0, 1.0, 0.0, 1.0, 1.0, 0.0, 1.0, 0.0, 0.0, 1.0, 0.0, 1.0, 1.0, 0.0, 1.0, 0.0, 0.0, 1.0, 0.0, 1.0, 1.0, 0.0, 1.0, 0.0, 0.0, 1.0, 0.0, 1.0, 1.0, 0.0, 1.0, 0.0, 0.0, 1.0, 0.0, 1.0, 1.0, 0.0, 1.0, 0.0, 0.0, 1.0, 0.0, 1.0, 1.0, 0.0, 1.0, 0.0, 0.0, 1.0, 0.0, 1.0, 1.0, 0.0, 1.0, 0.0, 0.0, 1.0, 0.0, 1.0, 1.0, 0.0, 1.0, 0.0, 0.0, 1.0, 0.0, 1.0, 1.0, 0.0, 1.0, 0.0, 0.0, 1.0, 0.0, 1.0, 1.0, 0.0, 1.0, 0.0, 0.0, 1.0, 0.0, 1.0, 1.0, 0.0, 1.0, 0.0, 0.0, 1.0, 0.0, 1.0, 1.0, 0.0, 1.0, 0.0, 0.0, 1.0, 0.0, 1.0, 1.0, 0.0, 1.0, 0.0, 0.0, 1.0, 0.0, 1.0, 1.0, 0.0, 1.0, 0.0, 0.0, 1.0, 0.0, 1.0, 1.0, 0.0, 1.0, 0.0, 0.0, 1.0, 0.0, 1.0, 1.0, 0.0, 1.0, 0.0, 0.0, 1.0, 0.0, 1.0, 1.0, 0.0, 1.0, 0.0, 0.0, 1.0, 0.0, 1.0, 1.0, 0.0, 1.0, 0.0, 0.0, 1.0, 0.0, 1.0, 1.0, 0.0, 1.0, 0.0, 0.0, 1.0, 0.0, 1.0, 1.0, 0.0, 1.0, 0.0, 0.0, 1.0, 0.0, 1.0, 1.0, 0.0, 1.0, 0.0, 0.0, 1.0, 0.0, 1.0, 1.0, 0.0, 1.0, 0.0, 0.0, 1.0, 0.0, 1.0, 1.0, 0.0, 1.0, 0.0, 0.0, 1.0, 0.0, 1.0, 1.0, 0.0, 1.0, 0.0, 0.0, 1.0, 0.0, 1.0, 1.0, 0.0, 1.0, 0.0, 0.0, 1.0, 0.0, 1.0, 1.0, 0.0, 1.0, 0.0, 0.0, 1.0, 0.0, 1.0, 1.0, 0.0, 1.0, 0.0, 0.0, 1.0, 0.0, 1.0, 1.0, 0.0, 1.0, 0.0, 0.0, 1.0, 0.0, 1.0, 1.0, 0.0, 1.0])
_ca = me_cube.color_attributes.new('Col', 'BYTE_COLOR', 'CORNER')
_ca.data.foreach_set('color', [0.06301, 0.0331, 0.006049, 1.0, 0.06301, 0.0331, 0.006049, 1.0, 0.06301, 0.0331, 0.006049, 1.0, 0.06301, 0.0331, 0.006049, 1.0, 0.06301, 0.0331, 0.006049, 1.0, 0.06301, 0.0331, 0.006049, 1.0, 0.06301, 0.0331, 0.006049, 1.0, 0.06301, 0.0331, 0.006049, 1.0, 0.06301, 0.0331, 0.006049, 1.0, 0.06301, 0.0331, 0.006049, 1.0, 0.06301, 0.0331, 0.006049, 1.0, 0.06301, 0.0331, 0.006049, 1.0, 0.06301, 0.0331, 0.006049, 1.0, 0.06301, 0.0331, 0.006049, 1.0, 0.06301, 0.0331, 0.006049, 1.0, 0.06301, 0.0331, 0.006049, 1.0, 0.06301, 0.0331, 0.006049, 1.0, 0.06301, 0.0331, 0.006049, 1.0, 0.06301, 0.0331, 0.006049, 1.0, 0.06301, 0.0331, 0.006049, 1.0, 0.06301, 0.0331, 0.006049, 1.0, 0.06301, 0.0331, 0.006049, 1.0, 0.06301, 0.0331, 0.006049, 1.0, 0.06301, 0.0331, 0.006049, 1.0, 0.06301, 0.0331, 0.006049, 1.0, 0.06301, 0.0331, 0.006049, 1.0, 0.06301, 0.0331, 0.006049, 1.0, 0.06301, 0.0331, 0.006049, 1.0, 0.06301, 0.0331, 0.006049, 1.0, 0.06301, 0.0331, 0.006049, 1.0, 0.06301, 0.0331, 0.006049, 1.0, 0.06301, 0.0331, 0.006049, 1.0, 0.06301, 0.0331, 0.006049, 1.0, 0.06301, 0.0331, 0.006049, 1.0, 0.06301, 0.0331, 0.006049, 1.0, 0.06301, 0.0331, 0.006049, 1.0, 0.06301, 0.0331, 0.006049, 1.0, 0.06301, 0.0331, 0.006049, 1.0, 0.06301, 0.0331, 0.006049, 1.0, 0.06301, 0.0331, 0.006049, 1.0, 0.06301, 0.0331, 0.006049, 1.0, 0.06301, 0.0331, 0.006049, 1.0, 0.06301, 0.0331, 0.006049, 1.0, 0.06301, 0.0331, 0.006049, 1.0, 0.06301, 0.0331, 0.006049, 1.0, 0.06301, 0.0331, 0.006049, 1.0, 0.06301, 0.0331, 0.006049, 1.0, 0.06301, 0.0331, 0.006049, 1.0, 0.06301, 0.0331, 0.006049, 1.0, 0.06301, 0.0331, 0.006049, 1.0, 0.06301, 0.0331, 0.006049, 1.0, 0.06301, 0.0331, 0.006049, 1.0, 0.06301, 0.0331, 0.006049, 1.0, 0.06301, 0.0331, 0.006049, 1.0, 0.06301, 0.0331, 0.006049, 1.0, 0.06301, 0.0331, 0.006049, 1.0, 0.06301, 0.0331, 0.006049, 1.0, 0.06301, 0.0331, 0.006049, 1.0, 0.06301, 0.0331, 0.006049, 1.0, 0.06301, 0.0331, 0.006049, 1.0, 0.06301, 0.0331, 0.006049, 1.0, 0.06301, 0.0331, 0.006049, 1.0, 0.06301, 0.0331, 0.006049, 1.0, 0.06301, 0.0331, 0.006049, 1.0, 0.06301, 0.0331, 0.006049, 1.0, 0.06301, 0.0331, 0.006049, 1.0, 0.06301, 0.0331, 0.006049, 1.0, 0.06301, 0.0331, 0.006049, 1.0, 0.06301, 0.0331, 0.006049, 1.0, 0.06301, 0.0331, 0.006049, 1.0, 0.06301, 0.0331, 0.006049, 1.0, 0.06301, 0.0331, 0.006049, 1.0, 0.06301, 0.0331, 0.006049, 1.0, 0.06301, 0.0331, 0.006049, 1.0, 0.06301, 0.0331, 0.006049, 1.0, 0.06301, 0.0331, 0.006049, 1.0, 0.06301, 0.0331, 0.006049, 1.0, 0.06301, 0.0331, 0.006049, 1.0, 0.06301, 0.0331, 0.006049, 1.0, 0.06301, 0.0331, 0.006049, 1.0, 0.06301, 0.0331, 0.006049, 1.0, 0.06301, 0.0331, 0.006049, 1.0, 0.06301, 0.0331, 0.006049, 1.0, 0.06301, 0.0331, 0.006049, 1.0, 0.06301, 0.0331, 0.006049, 1.0, 0.06301, 0.0331, 0.006049, 1.0, 0.06301, 0.0331, 0.006049, 1.0, 0.06301, 0.0331, 0.006049, 1.0, 0.06301, 0.0331, 0.006049, 1.0, 0.06301, 0.0331, 0.006049, 1.0, 0.06301, 0.0331, 0.006049, 1.0, 0.06301, 0.0331, 0.006049, 1.0, 0.06301, 0.0331, 0.006049, 1.0, 0.06301, 0.0331, 0.006049, 1.0, 0.06301, 0.0331, 0.006049, 1.0, 0.06301, 0.0331, 0.006049, 1.0, 0.06301, 0.0331, 0.006049, 1.0, 0.06301, 0.0331, 0.006049, 1.0, 0.06301, 0.0331, 0.006049, 1.0, 0.06301, 0.0331, 0.006049, 1.0, 0.06301, 0.0331, 0.006049, 1.0, 0.06301, 0.0331, 0.006049, 1.0, 0.06301, 0.0331, 0.006049, 1.0, 0.06301, 0.0331, 0.006049, 1.0, 0.06301, 0.0331, 0.006049, 1.0, 0.06301, 0.0331, 0.006049, 1.0, 0.06301, 0.0331, 0.006049, 1.0, 0.06301, 0.0331, 0.006049, 1.0, 0.06301, 0.0331, 0.006049, 1.0, 0.06301, 0.0331, 0.006049, 1.0, 0.06301, 0.0331, 0.006049, 1.0, 0.06301, 0.0331, 0.006049, 1.0, 0.06301, 0.0331, 0.006049, 1.0, 0.06301, 0.0331, 0.006049, 1.0, 0.06301, 0.0331, 0.006049, 1.0, 0.06301, 0.0331, 0.006049, 1.0, 0.06301, 0.0331, 0.006049, 1.0, 0.06301, 0.0331, 0.006049, 1.0, 0.06301, 0.0331, 0.006049, 1.0, 0.06301, 0.0331, 0.006049, 1.0, 0.06301, 0.0331, 0.006049, 1.0, 0.06301, 0.0331, 0.006049, 1.0, 0.06301, 0.0331, 0.006049, 1.0, 0.06301, 0.0331, 0.006049, 1.0, 0.06301, 0.0331, 0.006049, 1.0, 0.06301, 0.0331, 0.006049, 1.0, 0.06301, 0.0331, 0.006049, 1.0, 0.06301, 0.0331, 0.006049, 1.0, 0.06301, 0.0331, 0.006049, 1.0, 0.06301, 0.0331, 0.006049, 1.0, 0.06301, 0.0331, 0.006049, 1.0, 0.06301, 0.0331, 0.006049, 1.0, 0.06301, 0.0331, 0.006049, 1.0, 0.06301, 0.0331, 0.006049, 1.0, 0.06301, 0.0331, 0.006049, 1.0, 0.06301, 0.0331, 0.006049, 1.0, 0.06301, 0.0331, 0.006049, 1.0, 0.06301, 0.0331, 0.006049, 1.0, 0.06301, 0.0331, 0.006049, 1.0, 0.06301, 0.0331, 0.006049, 1.0, 0.06301, 0.0331, 0.006049, 1.0, 0.06301, 0.0331, 0.006049, 1.0, 0.06301, 0.0331, 0.006049, 1.0, 0.06301, 0.0331, 0.006049, 1.0, 0.06301, 0.0331, 0.006049, 1.0, 0.06301, 0.0331, 0.006049, 1.0, 0.06301, 0.0331, 0.006049, 1.0, 0.06301, 0.0331, 0.006049, 1.0, 0.06301, 0.0331, 0.006049, 1.0, 0.06301, 0.0331, 0.006049, 1.0, 0.06301, 0.0331, 0.006049, 1.0, 0.06301, 0.0331, 0.006049, 1.0, 0.06301, 0.0331, 0.006049, 1.0, 0.06301, 0.0331, 0.006049, 1.0, 0.06301, 0.0331, 0.006049, 1.0, 0.06301, 0.0331, 0.006049, 1.0, 0.06301, 0.0331, 0.006049, 1.0, 0.06301, 0.0331, 0.006049, 1.0, 0.06301, 0.0331, 0.006049, 1.0, 0.06301, 0.0331, 0.006049, 1.0, 0.06301, 0.0331, 0.006049, 1.0, 0.06301, 0.0331, 0.006049, 1.0, 0.06301, 0.0331, 0.006049, 1.0, 0.06301, 0.0331, 0.006049, 1.0, 0.06301, 0.0331, 0.006049, 1.0, 0.06301, 0.0331, 0.006049, 1.0, 0.06301, 0.0331, 0.006049, 1.0, 0.06301, 0.0331, 0.006049, 1.0, 0.06301, 0.0331, 0.006049, 1.0, 0.06301, 0.0331, 0.006049, 1.0, 0.06301, 0.0331, 0.006049, 1.0, 0.06301, 0.0331, 0.006049, 1.0, 0.06301, 0.0331, 0.006049, 1.0, 0.06301, 0.0331, 0.006049, 1.0, 0.06301, 0.0331, 0.006049, 1.0, 0.06301, 0.0331, 0.006049, 1.0, 0.06301, 0.0331, 0.006049, 1.0, 0.06301, 0.0331, 0.006049, 1.0, 0.06301, 0.0331, 0.006049, 1.0, 0.06301, 0.0331, 0.006049, 1.0, 0.06301, 0.0331, 0.006049, 1.0, 0.06301, 0.0331, 0.006049, 1.0, 0.06301, 0.0331, 0.006049, 1.0, 0.06301, 0.0331, 0.006049, 1.0, 0.06301, 0.0331, 0.006049, 1.0, 0.06301, 0.0331, 0.006049, 1.0, 0.06301, 0.0331, 0.006049, 1.0, 0.06301, 0.0331, 0.006049, 1.0, 0.06301, 0.0331, 0.006049, 1.0, 0.06301, 0.0331, 0.006049, 1.0, 0.06301, 0.0331, 0.006049, 1.0, 0.06301, 0.0331, 0.006049, 1.0, 0.06301, 0.0331, 0.006049, 1.0, 0.06301, 0.0331, 0.006049, 1.0, 0.06301, 0.0331, 0.006049, 1.0, 0.06301, 0.0331, 0.006049, 1.0, 0.06301, 0.0331, 0.006049, 1.0, 0.06301, 0.0331, 0.006049, 1.0, 0.06301, 0.0331, 0.006049, 1.0, 0.06301, 0.0331, 0.006049, 1.0, 0.06301, 0.0331, 0.006049, 1.0, 0.06301, 0.0331, 0.006049, 1.0, 0.06301, 0.0331, 0.006049, 1.0, 0.06301, 0.0331, 0.006049, 1.0, 0.06301, 0.0331, 0.006049, 1.0, 0.06301, 0.0331, 0.006049, 1.0, 0.06301, 0.0331, 0.006049, 1.0, 0.06301, 0.0331, 0.006049, 1.0, 0.06301, 0.0331, 0.006049, 1.0, 0.06301, 0.0331, 0.006049, 1.0, 0.06301, 0.0331, 0.006049, 1.0, 0.06301, 0.0331, 0.006049, 1.0, 0.06301, 0.0331, 0.006049, 1.0, 0.06301, 0.0331, 0.006049, 1.0, 0.06301, 0.0331, 0.006049, 1.0, 0.06301, 0.0331, 0.006049, 1.0, 0.06301, 0.0331, 0.006049, 1.0, 0.06301, 0.0331, 0.006049, 1.0, 0.06301, 0.0331, 0.006049, 1.0, 0.06301, 0.0331, 0.006049, 1.0, 0.06301, 0.0331, 0.006049, 1.0, 0.06301, 0.0331, 0.006049, 1.0, 0.06301, 0.0331, 0.006049, 1.0, 0.06301, 0.0331, 0.006049, 1.0, 0.06301, 0.0331, 0.006049, 1.0, 0.06301, 0.0331, 0.006049, 1.0, 0.06301, 0.0331, 0.006049, 1.0, 0.06301, 0.0331, 0.006049, 1.0, 0.06301, 0.0331, 0.006049, 1.0, 0.06301, 0.0331, 0.006049, 1.0, 0.06301, 0.0331, 0.006049, 1.0, 0.06301, 0.0331, 0.006049, 1.0, 0.06301, 0.0331, 0.006049, 1.0, 0.06301, 0.0331, 0.006049, 1.0, 0.06301, 0.0331, 0.006049, 1.0, 0.06301, 0.0331, 0.006049, 1.0, 0.06301, 0.0331, 0.006049, 1.0, 0.06301, 0.0331, 0.006049, 1.0, 0.06301, 0.0331, 0.006049, 1.0, 0.06301, 0.0331, 0.006049, 1.0, 0.06301, 0.0331, 0.006049, 1.0, 0.06301, 0.0331, 0.006049, 1.0, 0.06301, 0.0331, 0.006049, 1.0, 0.06301, 0.0331, 0.006049, 1.0, 0.06301, 0.0331, 0.006049, 1.0, 0.06301, 0.0331, 0.006049, 1.0, 0.06301, 0.0331, 0.006049, 1.0, 0.06301, 0.0331, 0.006049, 1.0, 0.06301, 0.0331, 0.006049, 1.0, 0.06301, 0.0331, 0.006049, 1.0, 0.06301, 0.0331, 0.006049, 1.0, 0.06301, 0.0331, 0.006049, 1.0, 0.06301, 0.0331, 0.006049, 1.0, 0.06301, 0.0331, 0.006049, 1.0, 0.06301, 0.0331, 0.006049, 1.0, 0.06301, 0.0331, 0.006049, 1.0, 0.06301, 0.0331, 0.006049, 1.0, 0.06301, 0.0331, 0.006049, 1.0, 0.06301, 0.0331, 0.006049, 1.0, 0.06301, 0.0331, 0.006049, 1.0, 0.06301, 0.0331, 0.006049, 1.0, 0.06301, 0.0331, 0.006049, 1.0, 0.06301, 0.0331, 0.006049, 1.0, 0.06301, 0.0331, 0.006049, 1.0, 0.06301, 0.0331, 0.006049, 1.0, 0.06301, 0.0331, 0.006049, 1.0, 0.06301, 0.0331, 0.006049, 1.0, 0.06301, 0.0331, 0.006049, 1.0, 0.06301, 0.0331, 0.006049, 1.0, 0.06301, 0.0331, 0.006049, 1.0, 0.06301, 0.0331, 0.006049, 1.0, 0.06301, 0.0331, 0.006049, 1.0, 0.06301, 0.0331, 0.006049, 1.0, 0.06301, 0.0331, 0.006049, 1.0, 0.06301, 0.0331, 0.006049, 1.0, 0.06301, 0.0331, 0.006049, 1.0, 0.06301, 0.0331, 0.006049, 1.0, 0.06301, 0.0331, 0.006049, 1.0, 0.06301, 0.0331, 0.006049, 1.0, 0.06301, 0.0331, 0.006049, 1.0, 0.06301, 0.0331, 0.006049, 1.0, 0.06301, 0.0331, 0.006049, 1.0, 0.06301, 0.0331, 0.006049, 1.0, 0.06301, 0.0331, 0.006049, 1.0, 0.06301, 0.0331, 0.006049, 1.0, 0.06301, 0.0331, 0.006049, 1.0, 0.06301, 0.0331, 0.006049, 1.0, 0.06301, 0.0331, 0.006049, 1.0, 0.06301, 0.0331, 0.006049, 1.0, 0.06301, 0.0331, 0.006049, 1.0, 0.06301, 0.0331, 0.006049, 1.0, 0.06301, 0.0331, 0.006049, 1.0, 0.06301, 0.0331, 0.006049, 1.0, 0.06301, 0.0331, 0.006049, 1.0, 0.06301, 0.0331, 0.006049, 1.0, 0.06301, 0.0331, 0.006049, 1.0, 0.06301, 0.0331, 0.006049, 1.0, 0.06301, 0.0331, 0.006049, 1.0, 0.06301, 0.0331, 0.006049, 1.0, 0.06301, 0.0331, 0.006049, 1.0, 0.06301, 0.0331, 0.006049, 1.0, 0.06301, 0.0331, 0.006049, 1.0, 0.06301, 0.0331, 0.006049, 1.0, 0.06301, 0.0331, 0.006049, 1.0, 0.06301, 0.0331, 0.006049, 1.0, 0.06301, 0.0331, 0.006049, 1.0, 0.06301, 0.0331, 0.006049, 1.0, 0.06301, 0.0331, 0.006049, 1.0, 0.06301, 0.0331, 0.006049, 1.0, 0.06301, 0.0331, 0.006049, 1.0, 0.06301, 0.0331, 0.006049, 1.0, 0.06301, 0.0331, 0.006049, 1.0, 0.06301, 0.0331, 0.006049, 1.0, 0.06301, 0.0331, 0.006049, 1.0, 0.06301, 0.0331, 0.006049, 1.0, 0.06301, 0.0331, 0.006049, 1.0, 0.06301, 0.0331, 0.006049, 1.0, 0.06301, 0.0331, 0.006049, 1.0, 0.06301, 0.0331, 0.006049, 1.0, 0.06301, 0.0331, 0.006049, 1.0, 0.06301, 0.0331, 0.006049, 1.0, 0.06301, 0.0331, 0.006049, 1.0, 0.06301, 0.0331, 0.006049, 1.0, 0.06301, 0.0331, 0.006049, 1.0, 0.06301, 0.0331, 0.006049, 1.0, 0.06301, 0.0331, 0.006049, 1.0, 0.06301, 0.0331, 0.006049, 1.0, 0.06301, 0.0331, 0.006049, 1.0, 0.06301, 0.0331, 0.006049, 1.0, 0.06301, 0.0331, 0.006049, 1.0, 0.06301, 0.0331, 0.006049, 1.0, 0.06301, 0.0331, 0.006049, 1.0, 0.06301, 0.0331, 0.006049, 1.0, 0.06301, 0.0331, 0.006049, 1.0, 0.06301, 0.0331, 0.006049, 1.0, 0.06301, 0.0331, 0.006049, 1.0, 0.06301, 0.0331, 0.006049, 1.0, 0.06301, 0.0331, 0.006049, 1.0, 0.06301, 0.0331, 0.006049, 1.0, 0.06301, 0.0331, 0.006049, 1.0, 0.06301, 0.0331, 0.006049, 1.0, 0.06301, 0.0331, 0.006049, 1.0, 0.06301, 0.0331, 0.006049, 1.0, 0.06301, 0.0331, 0.006049, 1.0, 0.06301, 0.0331, 0.006049, 1.0, 0.06301, 0.0331, 0.006049, 1.0, 0.06301, 0.0331, 0.006049, 1.0, 0.06301, 0.0331, 0.006049, 1.0, 0.06301, 0.0331, 0.006049, 1.0, 0.06301, 0.0331, 0.006049, 1.0, 0.06301, 0.0331, 0.006049, 1.0, 0.06301, 0.0331, 0.006049, 1.0, 0.06301, 0.0331, 0.006049, 1.0, 0.06301, 0.0331, 0.006049, 1.0, 0.06301, 0.0331, 0.006049, 1.0, 0.06301, 0.0331, 0.006049, 1.0, 0.06301, 0.0331, 0.006049, 1.0, 0.06301, 0.0331, 0.006049, 1.0, 0.06301, 0.0331, 0.006049, 1.0, 0.06301, 0.0331, 0.006049, 1.0, 0.06301, 0.0331, 0.006049, 1.0, 0.06301, 0.0331, 0.006049, 1.0, 0.06301, 0.0331, 0.006049, 1.0, 0.06301, 0.0331, 0.006049, 1.0, 0.06301, 0.0331, 0.006049, 1.0, 0.06301, 0.0331, 0.006049, 1.0, 0.06301, 0.0331, 0.006049, 1.0, 0.06301, 0.0331, 0.006049, 1.0, 0.06301, 0.0331, 0.006049, 1.0, 0.06301, 0.0331, 0.006049, 1.0, 0.06301, 0.0331, 0.006049, 1.0, 0.06301, 0.0331, 0.006049, 1.0, 0.06301, 0.0331, 0.006049, 1.0, 0.06301, 0.0331, 0.006049, 1.0, 0.06301, 0.0331, 0.006049, 1.0, 0.06301, 0.0331, 0.006049, 1.0, 0.06301, 0.0331, 0.006049, 1.0, 0.06301, 0.0331, 0.006049, 1.0, 0.06301, 0.0331, 0.006049, 1.0, 0.06301, 0.0331, 0.006049, 1.0, 0.06301, 0.0331, 0.006049, 1.0, 0.06301, 0.0331, 0.006049, 1.0, 0.06301, 0.0331, 0.006049, 1.0, 0.06301, 0.0331, 0.006049, 1.0, 0.06301, 0.0331, 0.006049, 1.0, 0.06301, 0.0331, 0.006049, 1.0, 0.06301, 0.0331, 0.006049, 1.0, 0.06301, 0.0331, 0.006049, 1.0, 0.06301, 0.0331, 0.006049, 1.0, 0.06301, 0.0331, 0.006049, 1.0, 0.06301, 0.0331, 0.006049, 1.0, 0.06301, 0.0331, 0.006049, 1.0, 0.06301, 0.0331, 0.006049, 1.0, 0.06301, 0.0331, 0.006049, 1.0, 0.06301, 0.0331, 0.006049, 1.0, 0.06301, 0.0331, 0.006049, 1.0, 0.06301, 0.0331, 0.006049, 1.0, 0.06301, 0.0331, 0.006049, 1.0, 0.06301, 0.0331, 0.006049, 1.0, 0.06301, 0.0331, 0.006049, 1.0, 0.06301, 0.0331, 0.006049, 1.0, 0.06301, 0.0331, 0.006049, 1.0, 0.06301, 0.0331, 0.006049, 1.0, 0.06301, 0.0331, 0.006049, 1.0, 0.06301, 0.0331, 0.006049, 1.0, 0.06301, 0.0331, 0.006049, 1.0, 0.06301, 0.0331, 0.006049, 1.0, 0.06301, 0.0331, 0.006049, 1.0, 0.06301, 0.0331, 0.006049, 1.0, 0.06301, 0.0331, 0.006049, 1.0, 0.06301, 0.0331, 0.006049, 1.0, 0.06301, 0.0331, 0.006049, 1.0, 0.06301, 0.0331, 0.006049, 1.0, 0.06301, 0.0331, 0.006049, 1.0, 0.06301, 0.0331, 0.006049, 1.0, 0.06301, 0.0331, 0.006049, 1.0, 0.06301, 0.0331, 0.006049, 1.0, 0.06301, 0.0331, 0.006049, 1.0, 0.06301, 0.0331, 0.006049, 1.0, 0.06301, 0.0331, 0.006049, 1.0, 0.06301, 0.0331, 0.006049, 1.0, 0.06301, 0.0331, 0.006049, 1.0, 0.06301, 0.0331, 0.006049, 1.0, 0.06301, 0.0331, 0.006049, 1.0, 0.06301, 0.0331, 0.006049, 1.0, 0.06301, 0.0331, 0.006049, 1.0, 0.06301, 0.0331, 0.006049, 1.0, 0.06301, 0.0331, 0.006049, 1.0, 0.06301, 0.0331, 0.006049, 1.0, 0.06301, 0.0331, 0.006049, 1.0, 0.06301, 0.0331, 0.006049, 1.0, 0.06301, 0.0331, 0.006049, 1.0, 0.06301, 0.0331, 0.006049, 1.0, 0.06301, 0.0331, 0.006049, 1.0, 0.06301, 0.0331, 0.006049, 1.0, 0.06301, 0.0331, 0.006049, 1.0, 0.06301, 0.0331, 0.006049, 1.0, 0.06301, 0.0331, 0.006049, 1.0, 0.06301, 0.0331, 0.006049, 1.0, 0.06301, 0.0331, 0.006049, 1.0, 0.06301, 0.0331, 0.006049, 1.0, 0.06301, 0.0331, 0.006049, 1.0, 0.06301, 0.0331, 0.006049, 1.0, 0.06301, 0.0331, 0.006049, 1.0, 0.06301, 0.0331, 0.006049, 1.0, 0.06301, 0.0331, 0.006049, 1.0, 0.06301, 0.0331, 0.006049, 1.0, 0.06301, 0.0331, 0.006049, 1.0, 0.06301, 0.0331, 0.006049, 1.0, 0.06301, 0.0331, 0.006049, 1.0, 0.06301, 0.0331, 0.006049, 1.0, 0.06301, 0.0331, 0.006049, 1.0, 0.06301, 0.0331, 0.006049, 1.0, 0.06301, 0.0331, 0.006049, 1.0, 0.06301, 0.0331, 0.006049, 1.0, 0.06301, 0.0331, 0.006049, 1.0, 0.06301, 0.0331, 0.006049, 1.0, 0.06301, 0.0331, 0.006049, 1.0, 0.06301, 0.0331, 0.006049, 1.0, 0.06301, 0.0331, 0.006049, 1.0, 0.06301, 0.0331, 0.006049, 1.0, 0.06301, 0.0331, 0.006049, 1.0, 0.06301, 0.0331, 0.006049, 1.0, 0.06301, 0.0331, 0.006049, 1.0, 0.06301, 0.0331, 0.006049, 1.0, 0.06301, 0.0331, 0.006049, 1.0, 0.06301, 0.0331, 0.006049, 1.0, 0.06301, 0.0331, 0.006049, 1.0, 0.06301, 0.0331, 0.006049, 1.0, 0.06301, 0.0331, 0.006049, 1.0, 0.06301, 0.0331, 0.006049, 1.0, 0.06301, 0.0331, 0.006049, 1.0, 0.06301, 0.0331, 0.006049, 1.0, 0.06301, 0.0331, 0.006049, 1.0, 0.06301, 0.0331, 0.006049, 1.0, 0.06301, 0.0331, 0.006049, 1.0, 0.06301, 0.0331, 0.006049, 1.0, 0.06301, 0.0331, 0.006049, 1.0, 0.06301, 0.0331, 0.006049, 1.0, 0.06301, 0.0331, 0.006049, 1.0, 0.06301, 0.0331, 0.006049, 1.0, 0.06301, 0.0331, 0.006049, 1.0, 0.06301, 0.0331, 0.006049, 1.0, 0.06301, 0.0331, 0.006049, 1.0, 0.06301, 0.0331, 0.006049, 1.0, 0.06301, 0.0331, 0.006049, 1.0, 0.06301, 0.0331, 0.006049, 1.0, 0.06301, 0.0331, 0.006049, 1.0, 0.06301, 0.0331, 0.006049, 1.0, 0.06301, 0.0331, 0.006049, 1.0, 0.06301, 0.0331, 0.006049, 1.0, 0.06301, 0.0331, 0.006049, 1.0, 0.06301, 0.0331, 0.006049, 1.0, 0.06301, 0.0331, 0.006049, 1.0, 0.06301, 0.0331, 0.006049, 1.0, 0.06301, 0.0331, 0.006049, 1.0, 0.06301, 0.0331, 0.006049, 1.0, 0.06301, 0.0331, 0.006049, 1.0, 0.06301, 0.0331, 0.006049, 1.0, 0.06301, 0.0331, 0.006049, 1.0, 0.06301, 0.0331, 0.006049, 1.0, 0.06301, 0.0331, 0.006049, 1.0, 0.06301, 0.0331, 0.006049, 1.0, 0.06301, 0.0331, 0.006049, 1.0, 0.06301, 0.0331, 0.006049, 1.0, 0.06301, 0.0331, 0.006049, 1.0, 0.06301, 0.0331, 0.006049, 1.0, 0.06301, 0.0331, 0.006049, 1.0, 0.06301, 0.0331, 0.006049, 1.0, 0.06301, 0.0331, 0.006049, 1.0, 0.06301, 0.0331, 0.006049, 1.0, 0.06301, 0.0331, 0.006049, 1.0, 0.06301, 0.0331, 0.006049, 1.0, 0.06301, 0.0331, 0.006049, 1.0, 0.06301, 0.0331, 0.006049, 1.0, 0.06301, 0.0331, 0.006049, 1.0, 0.06301, 0.0331, 0.006049, 1.0, 0.06301, 0.0331, 0.006049, 1.0, 0.06301, 0.0331, 0.006049, 1.0, 0.06301, 0.0331, 0.006049, 1.0, 0.06301, 0.0331, 0.006049, 1.0, 0.06301, 0.0331, 0.006049, 1.0, 0.06301, 0.0331, 0.006049, 1.0, 0.06301, 0.0331, 0.006049, 1.0, 0.06301, 0.0331, 0.006049, 1.0, 0.06301, 0.0331, 0.006049, 1.0, 0.06301, 0.0331, 0.006049, 1.0, 0.06301, 0.0331, 0.006049, 1.0, 0.06301, 0.0331, 0.006049, 1.0, 0.06301, 0.0331, 0.006049, 1.0, 0.06301, 0.0331, 0.006049, 1.0, 0.06301, 0.0331, 0.006049, 1.0, 0.06301, 0.0331, 0.006049, 1.0, 0.06301, 0.0331, 0.006049, 1.0, 0.06301, 0.0331, 0.006049, 1.0, 0.06301, 0.0331, 0.006049, 1.0, 0.06301, 0.0331, 0.006049, 1.0, 0.06301, 0.0331, 0.006049, 1.0, 0.06301, 0.0331, 0.006049, 1.0, 0.06301, 0.0331, 0.006049, 1.0, 0.06301, 0.0331, 0.006049, 1.0, 0.06301, 0.0331, 0.006049, 1.0, 0.06301, 0.0331, 0.006049, 1.0, 0.06301, 0.0331, 0.006049, 1.0, 0.06301, 0.0331, 0.006049, 1.0, 0.06301, 0.0331, 0.006049, 1.0, 0.06301, 0.0331, 0.006049, 1.0, 0.06301, 0.0331, 0.006049, 1.0, 0.06301, 0.0331, 0.006049, 1.0, 0.06301, 0.0331, 0.006049, 1.0, 0.06301, 0.0331, 0.006049, 1.0, 0.06301, 0.0331, 0.006049, 1.0, 0.06301, 0.0331, 0.006049, 1.0, 0.06301, 0.0331, 0.006049, 1.0, 0.06301, 0.0331, 0.006049, 1.0, 0.06301, 0.0331, 0.006049, 1.0, 0.06301, 0.0331, 0.006049, 1.0, 0.06301, 0.0331, 0.006049, 1.0, 0.06301, 0.0331, 0.006049, 1.0, 0.06301, 0.0331, 0.006049, 1.0, 0.06301, 0.0331, 0.006049, 1.0, 0.06301, 0.0331, 0.006049, 1.0, 0.06301, 0.0331, 0.006049, 1.0, 0.06301, 0.0331, 0.006049, 1.0, 0.06301, 0.0331, 0.006049, 1.0, 0.06301, 0.0331, 0.006049, 1.0, 0.06301, 0.0331, 0.006049, 1.0, 0.06301, 0.0331, 0.006049, 1.0, 0.06301, 0.0331, 0.006049, 1.0, 0.06301, 0.0331, 0.006049, 1.0, 0.06301, 0.0331, 0.006049, 1.0, 0.06301, 0.0331, 0.006049, 1.0, 0.06301, 0.0331, 0.006049, 1.0, 0.06301, 0.0331, 0.006049, 1.0, 0.06301, 0.0331, 0.006049, 1.0, 0.06301, 0.0331, 0.006049, 1.0, 0.06301, 0.0331, 0.006049, 1.0, 0.06301, 0.0331, 0.006049, 1.0, 0.06301, 0.0331, 0.006049, 1.0, 0.06301, 0.0331, 0.006049, 1.0, 0.06301, 0.0331, 0.006049, 1.0, 0.06301, 0.0331, 0.006049, 1.0, 0.06301, 0.0331, 0.006049, 1.0, 0.06301, 0.0331, 0.006049, 1.0, 0.06301, 0.0331, 0.006049, 1.0, 0.06301, 0.0331, 0.006049, 1.0, 0.06301, 0.0331, 0.006049, 1.0, 0.06301, 0.0331, 0.006049, 1.0, 0.06301, 0.0331, 0.006049, 1.0, 0.06301, 0.0331, 0.006049, 1.0, 0.06301, 0.0331, 0.006049, 1.0, 0.06301, 0.0331, 0.006049, 1.0, 0.06301, 0.0331, 0.006049, 1.0, 0.06301, 0.0331, 0.006049, 1.0, 0.06301, 0.0331, 0.006049, 1.0, 0.06301, 0.0331, 0.006049, 1.0, 0.06301, 0.0331, 0.006049, 1.0, 0.06301, 0.0331, 0.006049, 1.0, 0.06301, 0.0331, 0.006049, 1.0, 0.06301, 0.0331, 0.006049, 1.0, 0.06301, 0.0331, 0.006049, 1.0, 0.06301, 0.0331, 0.006049, 1.0, 0.06301, 0.0331, 0.006049, 1.0, 0.06301, 0.0331, 0.006049, 1.0, 0.06301, 0.0331, 0.006049, 1.0, 0.06301, 0.0331, 0.006049, 1.0, 0.06301, 0.0331, 0.006049, 1.0, 0.06301, 0.0331, 0.006049, 1.0, 0.06301, 0.0331, 0.006049, 1.0, 0.06301, 0.0331, 0.006049, 1.0, 0.06301, 0.0331, 0.006049, 1.0, 0.06301, 0.0331, 0.006049, 1.0, 0.06301, 0.0331, 0.006049, 1.0, 0.06301, 0.0331, 0.006049, 1.0, 0.06301, 0.0331, 0.006049, 1.0, 0.06301, 0.0331, 0.006049, 1.0, 0.06301, 0.0331, 0.006049, 1.0, 0.06301, 0.0331, 0.006049, 1.0, 0.06301, 0.0331, 0.006049, 1.0, 0.06301, 0.0331, 0.006049, 1.0, 0.06301, 0.0331, 0.006049, 1.0, 0.06301, 0.0331, 0.006049, 1.0, 0.06301, 0.0331, 0.006049, 1.0, 0.06301, 0.0331, 0.006049, 1.0, 0.06301, 0.0331, 0.006049, 1.0, 0.06301, 0.0331, 0.006049, 1.0, 0.06301, 0.0331, 0.006049, 1.0, 0.06301, 0.0331, 0.006049, 1.0, 0.06301, 0.0331, 0.006049, 1.0, 0.06301, 0.0331, 0.006049, 1.0, 0.06301, 0.0331, 0.006049, 1.0, 0.06301, 0.0331, 0.006049, 1.0, 0.06301, 0.0331, 0.006049, 1.0, 0.06301, 0.0331, 0.006049, 1.0, 0.06301, 0.0331, 0.006049, 1.0, 0.06301, 0.0331, 0.006049, 1.0, 0.06301, 0.0331, 0.006049, 1.0, 0.06301, 0.0331, 0.006049, 1.0, 0.06301, 0.0331, 0.006049, 1.0, 0.06301, 0.0331, 0.006049, 1.0, 0.06301, 0.0331, 0.006049, 1.0, 0.06301, 0.0331, 0.006049, 1.0, 0.06301, 0.0331, 0.006049, 1.0, 0.06301, 0.0331, 0.006049, 1.0, 0.06301, 0.0331, 0.006049, 1.0, 0.06301, 0.0331, 0.006049, 1.0, 0.06301, 0.0331, 0.006049, 1.0, 0.06301, 0.0331, 0.006049, 1.0, 0.06301, 0.0331, 0.006049, 1.0, 0.06301, 0.0331, 0.006049, 1.0, 0.06301, 0.0331, 0.006049, 1.0, 0.06301, 0.0331, 0.006049, 1.0, 0.06301, 0.0331, 0.006049, 1.0, 0.06301, 0.0331, 0.006049, 1.0, 0.06301, 0.0331, 0.006049, 1.0, 0.06301, 0.0331, 0.006049, 1.0, 0.06301, 0.0331, 0.006049, 1.0, 0.06301, 0.0331, 0.006049, 1.0, 0.06301, 0.0331, 0.006049, 1.0, 0.06301, 0.0331, 0.006049, 1.0, 0.06301, 0.0331, 0.006049, 1.0, 0.06301, 0.0331, 0.006049, 1.0, 0.06301, 0.0331, 0.006049, 1.0, 0.06301, 0.0331, 0.006049, 1.0, 0.06301, 0.0331, 0.006049, 1.0, 0.06301, 0.0331, 0.006049, 1.0, 0.06301, 0.0331, 0.006049, 1.0, 0.06301, 0.0331, 0.006049, 1.0, 0.06301, 0.0331, 0.006049, 1.0, 0.06301, 0.0331, 0.006049, 1.0, 0.06301, 0.0331, 0.006049, 1.0, 0.06301, 0.0331, 0.006049, 1.0, 0.06301, 0.0331, 0.006049, 1.0, 0.06301, 0.0331, 0.006049, 1.0, 0.06301, 0.0331, 0.006049, 1.0, 0.06301, 0.0331, 0.006049, 1.0, 0.06301, 0.0331, 0.006049, 1.0, 0.06301, 0.0331, 0.006049, 1.0, 0.06301, 0.0331, 0.006049, 1.0, 0.06301, 0.0331, 0.006049, 1.0, 0.06301, 0.0331, 0.006049, 1.0, 0.06301, 0.0331, 0.006049, 1.0, 0.06301, 0.0331, 0.006049, 1.0, 0.06301, 0.0331, 0.006049, 1.0, 0.06301, 0.0331, 0.006049, 1.0, 0.06301, 0.0331, 0.006049, 1.0, 0.06301, 0.0331, 0.006049, 1.0, 0.06301, 0.0331, 0.006049, 1.0, 0.06301, 0.0331, 0.006049, 1.0, 0.06301, 0.0331, 0.006049, 1.0, 0.06301, 0.0331, 0.006049, 1.0, 0.06301, 0.0331, 0.006049, 1.0, 0.06301, 0.0331, 0.006049, 1.0, 0.06301, 0.0331, 0.006049, 1.0, 0.06301, 0.0331, 0.006049, 1.0, 0.06301, 0.0331, 0.006049, 1.0, 0.06301, 0.0331, 0.006049, 1.0, 0.06301, 0.0331, 0.006049, 1.0, 0.06301, 0.0331, 0.006049, 1.0, 0.06301, 0.0331, 0.006049, 1.0, 0.06301, 0.0331, 0.006049, 1.0, 0.06301, 0.0331, 0.006049, 1.0, 0.06301, 0.0331, 0.006049, 1.0, 0.06301, 0.0331, 0.006049, 1.0, 0.06301, 0.0331, 0.006049, 1.0, 0.06301, 0.0331, 0.006049, 1.0, 0.06301, 0.0331, 0.006049, 1.0, 0.06301, 0.0331, 0.006049, 1.0, 0.06301, 0.0331, 0.006049, 1.0, 0.06301, 0.0331, 0.006049, 1.0, 0.06301, 0.0331, 0.006049, 1.0, 0.06301, 0.0331, 0.006049, 1.0, 0.06301, 0.0331, 0.006049, 1.0, 0.06301, 0.0331, 0.006049, 1.0, 0.06301, 0.0331, 0.006049, 1.0, 0.06301, 0.0331, 0.006049, 1.0, 0.06301, 0.0331, 0.006049, 1.0, 0.06301, 0.0331, 0.006049, 1.0, 0.06301, 0.0331, 0.006049, 1.0, 0.06301, 0.0331, 0.006049, 1.0, 0.06301, 0.0331, 0.006049, 1.0, 0.06301, 0.0331, 0.006049, 1.0, 0.06301, 0.0331, 0.006049, 1.0, 0.06301, 0.0331, 0.006049, 1.0, 0.06301, 0.0331, 0.006049, 1.0, 0.06301, 0.0331, 0.006049, 1.0, 0.06301, 0.0331, 0.006049, 1.0, 0.06301, 0.0331, 0.006049, 1.0, 0.06301, 0.0331, 0.006049, 1.0, 0.06301, 0.0331, 0.006049, 1.0, 0.06301, 0.0331, 0.006049, 1.0, 0.06301, 0.0331, 0.006049, 1.0, 0.06301, 0.0331, 0.006049, 1.0, 0.06301, 0.0331, 0.006049, 1.0, 0.06301, 0.0331, 0.006049, 1.0, 0.06301, 0.0331, 0.006049, 1.0, 0.06301, 0.0331, 0.006049, 1.0, 0.06301, 0.0331, 0.006049, 1.0, 0.06301, 0.0331, 0.006049, 1.0, 0.06301, 0.0331, 0.006049, 1.0, 0.06301, 0.0331, 0.006049, 1.0, 0.06301, 0.0331, 0.006049, 1.0, 0.06301, 0.0331, 0.006049, 1.0, 0.06301, 0.0331, 0.006049, 1.0, 0.06301, 0.0331, 0.006049, 1.0, 0.06301, 0.0331, 0.006049, 1.0, 0.06301, 0.0331, 0.006049, 1.0, 0.06301, 0.0331, 0.006049, 1.0, 0.06301, 0.0331, 0.006049, 1.0, 0.06301, 0.0331, 0.006049, 1.0, 0.06301, 0.0331, 0.006049, 1.0, 0.06301, 0.0331, 0.006049, 1.0, 0.06301, 0.0331, 0.006049, 1.0, 0.06301, 0.0331, 0.006049, 1.0, 0.06301, 0.0331, 0.006049, 1.0, 0.06301, 0.0331, 0.006049, 1.0, 0.06301, 0.0331, 0.006049, 1.0, 0.06301, 0.0331, 0.006049, 1.0, 0.06301, 0.0331, 0.006049, 1.0, 0.06301, 0.0331, 0.006049, 1.0, 0.06301, 0.0331, 0.006049, 1.0, 0.06301, 0.0331, 0.006049, 1.0, 0.06301, 0.0331, 0.006049, 1.0, 0.06301, 0.0331, 0.006049, 1.0, 0.06301, 0.0331, 0.006049, 1.0, 0.06301, 0.0331, 0.006049, 1.0, 0.06301, 0.0331, 0.006049, 1.0, 0.06301, 0.0331, 0.006049, 1.0, 0.06301, 0.0331, 0.006049, 1.0, 0.06301, 0.0331, 0.006049, 1.0, 0.06301, 0.0331, 0.006049, 1.0, 0.06301, 0.0331, 0.006049, 1.0, 0.06301, 0.0331, 0.006049, 1.0, 0.06301, 0.0331, 0.006049, 1.0, 0.06301, 0.0331, 0.006049, 1.0, 0.06301, 0.0331, 0.006049, 1.0, 0.06301, 0.0331, 0.006049, 1.0, 0.06301, 0.0331, 0.006049, 1.0, 0.06301, 0.0331, 0.006049, 1.0, 0.06301, 0.0331, 0.006049, 1.0, 0.06301, 0.0331, 0.006049, 1.0, 0.06301, 0.0331, 0.006049, 1.0, 0.06301, 0.0331, 0.006049, 1.0, 0.06301, 0.0331, 0.006049, 1.0, 0.06301, 0.0331, 0.006049, 1.0, 0.06301, 0.0331, 0.006049, 1.0, 0.06301, 0.0331, 0.006049, 1.0, 0.06301, 0.0331, 0.006049, 1.0, 0.06301, 0.0331, 0.006049, 1.0, 0.06301, 0.0331, 0.006049, 1.0, 0.06301, 0.0331, 0.006049, 1.0, 0.06301, 0.0331, 0.006049, 1.0, 0.06301, 0.0331, 0.006049, 1.0, 0.06301, 0.0331, 0.006049, 1.0, 0.06301, 0.0331, 0.006049, 1.0, 0.06301, 0.0331, 0.006049, 1.0, 0.06301, 0.0331, 0.006049, 1.0, 0.06301, 0.0331, 0.006049, 1.0, 0.06301, 0.0331, 0.006049, 1.0, 0.06301, 0.0331, 0.006049, 1.0, 0.06301, 0.0331, 0.006049, 1.0, 0.06301, 0.0331, 0.006049, 1.0, 0.06301, 0.0331, 0.006049, 1.0, 0.06301, 0.0331, 0.006049, 1.0, 0.06301, 0.0331, 0.006049, 1.0, 0.06301, 0.0331, 0.006049, 1.0, 0.06301, 0.0331, 0.006049, 1.0, 0.06301, 0.0331, 0.006049, 1.0, 0.06301, 0.0331, 0.006049, 1.0, 0.06301, 0.0331, 0.006049, 1.0, 0.06301, 0.0331, 0.006049, 1.0, 0.06301, 0.0331, 0.006049, 1.0, 0.06301, 0.0331, 0.006049, 1.0, 0.06301, 0.0331, 0.006049, 1.0, 0.06301, 0.0331, 0.006049, 1.0, 0.06301, 0.0331, 0.006049, 1.0, 0.06301, 0.0331, 0.006049, 1.0, 0.06301, 0.0331, 0.006049, 1.0, 0.06301, 0.0331, 0.006049, 1.0, 0.06301, 0.0331, 0.006049, 1.0, 0.06301, 0.0331, 0.006049, 1.0, 0.06301, 0.0331, 0.006049, 1.0, 0.06301, 0.0331, 0.006049, 1.0, 0.06301, 0.0331, 0.006049, 1.0, 0.06301, 0.0331, 0.006049, 1.0, 0.06301, 0.0331, 0.006049, 1.0, 0.06301, 0.0331, 0.006049, 1.0, 0.06301, 0.0331, 0.006049, 1.0, 0.06301, 0.0331, 0.006049, 1.0, 0.06301, 0.0331, 0.006049, 1.0, 0.06301, 0.0331, 0.006049, 1.0, 0.06301, 0.0331, 0.006049, 1.0, 0.06301, 0.0331, 0.006049, 1.0, 0.06301, 0.0331, 0.006049, 1.0, 0.06301, 0.0331, 0.006049, 1.0, 0.06301, 0.0331, 0.006049, 1.0, 0.06301, 0.0331, 0.006049, 1.0, 0.06301, 0.0331, 0.006049, 1.0, 0.06301, 0.0331, 0.006049, 1.0, 0.06301, 0.0331, 0.006049, 1.0, 0.06301, 0.0331, 0.006049, 1.0, 0.06301, 0.0331, 0.006049, 1.0, 0.06301, 0.0331, 0.006049, 1.0, 0.06301, 0.0331, 0.006049, 1.0, 0.06301, 0.0331, 0.006049, 1.0, 0.06301, 0.0331, 0.006049, 1.0, 0.06301, 0.0331, 0.006049, 1.0, 0.06301, 0.0331, 0.006049, 1.0, 0.06301, 0.0331, 0.006049, 1.0, 0.06301, 0.0331, 0.006049, 1.0, 0.06301, 0.0331, 0.006049, 1.0, 0.06301, 0.0331, 0.006049, 1.0, 0.06301, 0.0331, 0.006049, 1.0, 0.06301, 0.0331, 0.006049, 1.0, 0.06301, 0.0331, 0.006049, 1.0, 0.06301, 0.0331, 0.006049, 1.0, 0.06301, 0.0331, 0.006049, 1.0, 0.06301, 0.0331, 0.006049, 1.0, 0.06301, 0.0331, 0.006049, 1.0, 0.06301, 0.0331, 0.006049, 1.0, 0.06301, 0.0331, 0.006049, 1.0, 0.06301, 0.0331, 0.006049, 1.0, 0.06301, 0.0331, 0.006049, 1.0, 0.06301, 0.0331, 0.006049, 1.0, 0.06301, 0.0331, 0.006049, 1.0, 0.06301, 0.0331, 0.006049, 1.0, 0.06301, 0.0331, 0.006049, 1.0, 0.06301, 0.0331, 0.006049, 1.0, 0.06301, 0.0331, 0.006049, 1.0, 0.06301, 0.0331, 0.006049, 1.0, 0.06301, 0.0331, 0.006049, 1.0, 0.06301, 0.0331, 0.006049, 1.0, 0.06301, 0.0331, 0.006049, 1.0, 0.06301, 0.0331, 0.006049, 1.0, 0.06301, 0.0331, 0.006049, 1.0, 0.06301, 0.0331, 0.006049, 1.0, 0.06301, 0.0331, 0.006049, 1.0, 0.06301, 0.0331, 0.006049, 1.0, 0.06301, 0.0331, 0.006049, 1.0, 0.06301, 0.0331, 0.006049, 1.0, 0.06301, 0.0331, 0.006049, 1.0, 0.06301, 0.0331, 0.006049, 1.0, 0.06301, 0.0331, 0.006049, 1.0, 0.06301, 0.0331, 0.006049, 1.0, 0.06301, 0.0331, 0.006049, 1.0, 0.06301, 0.0331, 0.006049, 1.0, 0.06301, 0.0331, 0.006049, 1.0, 0.06301, 0.0331, 0.006049, 1.0, 0.06301, 0.0331, 0.006049, 1.0, 0.06301, 0.0331, 0.006049, 1.0, 0.06301, 0.0331, 0.006049, 1.0, 0.06301, 0.0331, 0.006049, 1.0, 0.06301, 0.0331, 0.006049, 1.0, 0.06301, 0.0331, 0.006049, 1.0, 0.06301, 0.0331, 0.006049, 1.0, 0.06301, 0.0331, 0.006049, 1.0, 0.06301, 0.0331, 0.006049, 1.0, 0.06301, 0.0331, 0.006049, 1.0, 0.06301, 0.0331, 0.006049, 1.0, 0.06301, 0.0331, 0.006049, 1.0, 0.06301, 0.0331, 0.006049, 1.0, 0.06301, 0.0331, 0.006049, 1.0, 0.06301, 0.0331, 0.006049, 1.0, 0.06301, 0.0331, 0.006049, 1.0, 0.06301, 0.0331, 0.006049, 1.0, 0.06301, 0.0331, 0.006049, 1.0, 0.06301, 0.0331, 0.006049, 1.0, 0.06301, 0.0331, 0.006049, 1.0, 0.06301, 0.0331, 0.006049, 1.0, 0.06301, 0.0331, 0.006049, 1.0, 0.06301, 0.0331, 0.006049, 1.0, 0.06301, 0.0331, 0.006049, 1.0, 0.06301, 0.0331, 0.006049, 1.0, 0.06301, 0.0331, 0.006049, 1.0, 0.06301, 0.0331, 0.006049, 1.0, 0.06301, 0.0331, 0.006049, 1.0, 0.06301, 0.0331, 0.006049, 1.0, 0.06301, 0.0331, 0.006049, 1.0, 0.06301, 0.0331, 0.006049, 1.0, 0.06301, 0.0331, 0.006049, 1.0, 0.06301, 0.0331, 0.006049, 1.0, 0.06301, 0.0331, 0.006049, 1.0, 0.06301, 0.0331, 0.006049, 1.0, 0.06301, 0.0331, 0.006049, 1.0, 0.06301, 0.0331, 0.006049, 1.0, 0.06301, 0.0331, 0.006049, 1.0, 0.06301, 0.0331, 0.006049, 1.0, 0.06301, 0.0331, 0.006049, 1.0, 0.06301, 0.0331, 0.006049, 1.0, 0.06301, 0.0331, 0.006049, 1.0, 0.06301, 0.0331, 0.006049, 1.0, 0.06301, 0.0331, 0.006049, 1.0, 0.06301, 0.0331, 0.006049, 1.0, 0.06301, 0.0331, 0.006049, 1.0, 0.06301, 0.0331, 0.006049, 1.0, 0.06301, 0.0331, 0.006049, 1.0, 0.06301, 0.0331, 0.006049, 1.0, 0.06301, 0.0331, 0.006049, 1.0, 0.06301, 0.0331, 0.006049, 1.0, 0.06301, 0.0331, 0.006049, 1.0, 0.06301, 0.0331, 0.006049, 1.0, 0.06301, 0.0331, 0.006049, 1.0, 0.06301, 0.0331, 0.006049, 1.0, 0.06301, 0.0331, 0.006049, 1.0, 0.06301, 0.0331, 0.006049, 1.0, 0.06301, 0.0331, 0.006049, 1.0, 0.06301, 0.0331, 0.006049, 1.0, 0.06301, 0.0331, 0.006049, 1.0, 0.06301, 0.0331, 0.006049, 1.0, 0.06301, 0.0331, 0.006049, 1.0, 0.06301, 0.0331, 0.006049, 1.0, 0.06301, 0.0331, 0.006049, 1.0, 0.06301, 0.0331, 0.006049, 1.0, 0.06301, 0.0331, 0.006049, 1.0, 0.06301, 0.0331, 0.006049, 1.0, 0.06301, 0.0331, 0.006049, 1.0, 0.06301, 0.0331, 0.006049, 1.0, 0.06301, 0.0331, 0.006049, 1.0, 0.06301, 0.0331, 0.006049, 1.0, 0.06301, 0.0331, 0.006049, 1.0])
me_cube.materials.append(mat_material)
me_cube.use_remesh_preserve_volume = False
me_cube.use_remesh_preserve_attributes = False
me_cube.use_mirror_vertex_groups = False
me_cube.update()
me_icosphere = bpy.data.meshes.new('Icosphere')
me_icosphere.from_pydata([(0.004296, -0.00671, -0.9971), (0.7227, -0.5266, -0.4473), (-0.275, -0.8517, -0.4473), (-0.8918, -1.592e-05, -0.4522), (-0.2762, 0.8526, -0.4405), (0.723, 0.5262, -0.4471), (0.2736, -0.8423, 0.4471), (-0.7284, -0.5217, 0.4528), (-0.7222, 0.5275, 0.4469), (0.2778, 0.856, 0.4477), (0.8985, -0.006785, 0.4488), (0.006621, -0.004054, 0.9954)], [], [(0, 1, 2), (1, 0, 5), (0, 2, 3), (0, 3, 4), (0, 4, 5), (1, 5, 10), (2, 1, 6), (3, 2, 7), (4, 3, 8), (5, 4, 9), (1, 10, 6), (2, 6, 7), (3, 7, 8), (4, 8, 9), (5, 9, 10), (6, 10, 11), (7, 6, 11), (8, 7, 11), (9, 8, 11), (10, 9, 11)])
_uv = me_icosphere.uv_layers.new(name='UVMap')
_uv.uv.foreach_set('vector', [0.8182, 0.0, 0.7273, 0.1575, 0.9091, 0.1575, 0.7273, 0.1575, 0.6364, 0.0, 0.5455, 0.1575, 0.09091, 0.0, 0.0, 0.1575, 0.1818, 0.1575, 0.2727, 0.0, 0.1818, 0.1575, 0.3636, 0.1575, 0.4545, 0.0, 0.3636, 0.1575, 0.5455, 0.1575, 0.7273, 0.1575, 0.5455, 0.1575, 0.6364, 0.3149, 0.9091, 0.1575, 0.7273, 0.1575, 0.8182, 0.3149, 0.1818, 0.1575, 0.0, 0.1575, 0.09091, 0.3149, 0.3636, 0.1575, 0.1818, 0.1575, 0.2727, 0.3149, 0.5455, 0.1575, 0.3636, 0.1575, 0.4545, 0.3149, 0.7273, 0.1575, 0.6364, 0.3149, 0.8182, 0.3149, 0.9091, 0.1575, 0.8182, 0.3149, 1.0, 0.3149, 0.1818, 0.1575, 0.09091, 0.3149, 0.2727, 0.3149, 0.3636, 0.1575, 0.2727, 0.3149, 0.4545, 0.3149, 0.5455, 0.1575, 0.4545, 0.3149, 0.6364, 0.3149, 0.8182, 0.3149, 0.6364, 0.3149, 0.7273, 0.4724, 1.0, 0.3149, 0.8182, 0.3149, 0.9091, 0.4724, 0.2727, 0.3149, 0.09091, 0.3149, 0.1818, 0.4724, 0.4545, 0.3149, 0.2727, 0.3149, 0.3636, 0.4724, 0.6364, 0.3149, 0.4545, 0.3149, 0.5455, 0.4724])
_ca = me_icosphere.color_attributes.new('Col', 'BYTE_COLOR', 'CORNER')
_ca.data.foreach_set('color', [0.01521, 0.1329, 0.02122, 1.0, 0.01521, 0.1329, 0.02122, 1.0, 0.01521, 0.1329, 0.02122, 1.0, 0.01521, 0.1329, 0.02122, 1.0, 0.01521, 0.1329, 0.02122, 1.0, 0.01521, 0.1329, 0.02122, 1.0, 0.01521, 0.1329, 0.02122, 1.0, 0.01521, 0.1329, 0.02122, 1.0, 0.01521, 0.1329, 0.02122, 1.0, 0.01521, 0.1329, 0.02122, 1.0, 0.01521, 0.1329, 0.02122, 1.0, 0.01521, 0.1329, 0.02122, 1.0, 0.01521, 0.1329, 0.02122, 1.0, 0.01521, 0.1329, 0.02122, 1.0, 0.01521, 0.1329, 0.02122, 1.0, 0.01521, 0.1329, 0.02122, 1.0, 0.01521, 0.1329, 0.02122, 1.0, 0.01521, 0.1329, 0.02122, 1.0, 0.01521, 0.1329, 0.02122, 1.0, 0.01521, 0.1329, 0.02122, 1.0, 0.01521, 0.1329, 0.02122, 1.0, 0.01521, 0.1329, 0.02122, 1.0, 0.01521, 0.1329, 0.02122, 1.0, 0.01521, 0.1329, 0.02122, 1.0, 0.01521, 0.1329, 0.02122, 1.0, 0.01521, 0.1329, 0.02122, 1.0, 0.01521, 0.1329, 0.02122, 1.0, 0.01521, 0.1329, 0.02122, 1.0, 0.01521, 0.1329, 0.02122, 1.0, 0.01521, 0.1329, 0.02122, 1.0, 0.01521, 0.1329, 0.02122, 1.0, 0.01521, 0.1329, 0.02122, 1.0, 0.01521, 0.1329, 0.02122, 1.0, 0.01521, 0.1329, 0.02122, 1.0, 0.01521, 0.1329, 0.02122, 1.0, 0.01521, 0.1329, 0.02122, 1.0, 0.01521, 0.1329, 0.02122, 1.0, 0.01521, 0.1329, 0.02122, 1.0, 0.01521, 0.1329, 0.02122, 1.0, 0.01521, 0.1329, 0.02122, 1.0, 0.01521, 0.1329, 0.02122, 1.0, 0.01521, 0.1329, 0.02122, 1.0, 0.01521, 0.1329, 0.02122, 1.0, 0.01521, 0.1329, 0.02122, 1.0, 0.01521, 0.1329, 0.02122, 1.0, 0.01521, 0.1329, 0.02122, 1.0, 0.01521, 0.1329, 0.02122, 1.0, 0.01521, 0.1329, 0.02122, 1.0, 0.01521, 0.1329, 0.02122, 1.0, 0.01521, 0.1329, 0.02122, 1.0, 0.01521, 0.1329, 0.02122, 1.0, 0.01521, 0.1329, 0.02122, 1.0, 0.01521, 0.1329, 0.02122, 1.0, 0.01521, 0.1329, 0.02122, 1.0, 0.01521, 0.1329, 0.02122, 1.0, 0.01521, 0.1329, 0.02122, 1.0, 0.01521, 0.1329, 0.02122, 1.0, 0.01521, 0.1329, 0.02122, 1.0, 0.01521, 0.1329, 0.02122, 1.0, 0.01521, 0.1329, 0.02122, 1.0])
me_icosphere.materials.append(mat_material)
me_icosphere.use_remesh_fix_poles = True
me_icosphere.use_remesh_preserve_attributes = False
me_icosphere.use_mirror_vertex_groups = False
me_icosphere.update()
me_icosphere_001 = bpy.data.meshes.new('Icosphere.001')
me_icosphere_001.from_pydata([(-0.0003131, -0.0004778, -1.0), (0.7294, -0.5227, -0.4409), (-0.2765, -0.8551, -0.4451), (-0.8983, -0.003218, -0.4403), (-0.2768, 0.854, -0.4454), (0.7251, 0.5302, -0.4515), (0.277, -0.8491, 0.4468), (-0.7232, -0.5206, 0.4541), (-0.7287, 0.5304, 0.4453), (0.28, 0.8545, 0.4459), (0.8932, 0.001685, 0.4474), (-0.002526, -0.002188, 1.004)], [], [(0, 1, 2), (1, 0, 5), (0, 2, 3), (0, 3, 4), (0, 4, 5), (1, 5, 10), (2, 1, 6), (3, 2, 7), (4, 3, 8), (5, 4, 9), (1, 10, 6), (2, 6, 7), (3, 7, 8), (4, 8, 9), (5, 9, 10), (6, 10, 11), (7, 6, 11), (8, 7, 11), (9, 8, 11), (10, 9, 11)])
_uv = me_icosphere_001.uv_layers.new(name='UVMap')
_uv.uv.foreach_set('vector', [0.8182, 0.0, 0.7273, 0.1575, 0.9091, 0.1575, 0.7273, 0.1575, 0.6364, 0.0, 0.5455, 0.1575, 0.09091, 0.0, 0.0, 0.1575, 0.1818, 0.1575, 0.2727, 0.0, 0.1818, 0.1575, 0.3636, 0.1575, 0.4545, 0.0, 0.3636, 0.1575, 0.5455, 0.1575, 0.7273, 0.1575, 0.5455, 0.1575, 0.6364, 0.3149, 0.9091, 0.1575, 0.7273, 0.1575, 0.8182, 0.3149, 0.1818, 0.1575, 0.0, 0.1575, 0.09091, 0.3149, 0.3636, 0.1575, 0.1818, 0.1575, 0.2727, 0.3149, 0.5455, 0.1575, 0.3636, 0.1575, 0.4545, 0.3149, 0.7273, 0.1575, 0.6364, 0.3149, 0.8182, 0.3149, 0.9091, 0.1575, 0.8182, 0.3149, 1.0, 0.3149, 0.1818, 0.1575, 0.09091, 0.3149, 0.2727, 0.3149, 0.3636, 0.1575, 0.2727, 0.3149, 0.4545, 0.3149, 0.5455, 0.1575, 0.4545, 0.3149, 0.6364, 0.3149, 0.8182, 0.3149, 0.6364, 0.3149, 0.7273, 0.4724, 1.0, 0.3149, 0.8182, 0.3149, 0.9091, 0.4724, 0.2727, 0.3149, 0.09091, 0.3149, 0.1818, 0.4724, 0.4545, 0.3149, 0.2727, 0.3149, 0.3636, 0.4724, 0.6364, 0.3149, 0.4545, 0.3149, 0.5455, 0.4724])
_ca = me_icosphere_001.color_attributes.new('Col', 'BYTE_COLOR', 'CORNER')
_ca.data.foreach_set('color', [0.008568, 0.06301, 0.01161, 1.0, 0.008568, 0.06301, 0.01161, 1.0, 0.008568, 0.06301, 0.01161, 1.0, 0.008568, 0.06301, 0.01161, 1.0, 0.008568, 0.06301, 0.01161, 1.0, 0.008568, 0.06301, 0.01161, 1.0, 0.008568, 0.06301, 0.01161, 1.0, 0.008568, 0.06301, 0.01161, 1.0, 0.008568, 0.06301, 0.01161, 1.0, 0.008568, 0.06301, 0.01161, 1.0, 0.008568, 0.06301, 0.01161, 1.0, 0.008568, 0.06301, 0.01161, 1.0, 0.008568, 0.06301, 0.01161, 1.0, 0.008568, 0.06301, 0.01161, 1.0, 0.008568, 0.06301, 0.01161, 1.0, 0.008568, 0.06301, 0.01161, 1.0, 0.008568, 0.06301, 0.01161, 1.0, 0.008568, 0.06301, 0.01161, 1.0, 0.008568, 0.06301, 0.01161, 1.0, 0.008568, 0.06301, 0.01161, 1.0, 0.008568, 0.06301, 0.01161, 1.0, 0.008568, 0.06301, 0.01161, 1.0, 0.008568, 0.06301, 0.01161, 1.0, 0.008568, 0.06301, 0.01161, 1.0, 0.008568, 0.06301, 0.01161, 1.0, 0.008568, 0.06301, 0.01161, 1.0, 0.008568, 0.06301, 0.01161, 1.0, 0.008568, 0.06301, 0.01161, 1.0, 0.008568, 0.06301, 0.01161, 1.0, 0.008568, 0.06301, 0.01161, 1.0, 0.008568, 0.06301, 0.01161, 1.0, 0.008568, 0.06301, 0.01161, 1.0, 0.008568, 0.06301, 0.01161, 1.0, 0.008568, 0.06301, 0.01161, 1.0, 0.008568, 0.06301, 0.01161, 1.0, 0.008568, 0.06301, 0.01161, 1.0, 0.008568, 0.06301, 0.01161, 1.0, 0.008568, 0.06301, 0.01161, 1.0, 0.008568, 0.06301, 0.01161, 1.0, 0.008568, 0.06301, 0.01161, 1.0, 0.008568, 0.06301, 0.01161, 1.0, 0.008568, 0.06301, 0.01161, 1.0, 0.008568, 0.06301, 0.01161, 1.0, 0.008568, 0.06301, 0.01161, 1.0, 0.008568, 0.06301, 0.01161, 1.0, 0.008568, 0.06301, 0.01161, 1.0, 0.008568, 0.06301, 0.01161, 1.0, 0.008568, 0.06301, 0.01161, 1.0, 0.008568, 0.06301, 0.01161, 1.0, 0.008568, 0.06301, 0.01161, 1.0, 0.008568, 0.06301, 0.01161, 1.0, 0.008568, 0.06301, 0.01161, 1.0, 0.008568, 0.06301, 0.01161, 1.0, 0.008568, 0.06301, 0.01161, 1.0, 0.008568, 0.06301, 0.01161, 1.0, 0.008568, 0.06301, 0.01161, 1.0, 0.008568, 0.06301, 0.01161, 1.0, 0.008568, 0.06301, 0.01161, 1.0, 0.008568, 0.06301, 0.01161, 1.0, 0.008568, 0.06301, 0.01161, 1.0])
me_icosphere_001.materials.append(mat_material)
me_icosphere_001.use_remesh_fix_poles = True
me_icosphere_001.use_remesh_preserve_attributes = False
me_icosphere_001.use_mirror_vertex_groups = False
me_icosphere_001.update()
me_icosphere_002 = bpy.data.meshes.new('Icosphere.002')
me_icosphere_002.from_pydata([(-0.004421, 0.00338, -0.9924), (0.7229, -0.523, -0.4447), (-0.283, -0.8572, -0.4505), (-0.8926, -0.003302, -0.4443), (-0.2728, 0.8437, -0.4465), (0.7236, 0.5256, -0.4471), (0.2748, -0.8486, 0.4468), (-0.7317, -0.5212, 0.4446), (-0.7242, 0.5261, 0.4476), (0.2775, 0.841, 0.4471), (0.8852, -0.001196, 0.4443), (-0.002137, -0.0008011, 1.004)], [], [(0, 1, 2), (1, 0, 5), (0, 2, 3), (0, 3, 4), (0, 4, 5), (1, 5, 10), (2, 1, 6), (3, 2, 7), (4, 3, 8), (5, 4, 9), (1, 10, 6), (2, 6, 7), (3, 7, 8), (4, 8, 9), (5, 9, 10), (6, 10, 11), (7, 6, 11), (8, 7, 11), (9, 8, 11), (10, 9, 11)])
_uv = me_icosphere_002.uv_layers.new(name='UVMap')
_uv.uv.foreach_set('vector', [0.8182, 0.0, 0.7273, 0.1575, 0.9091, 0.1575, 0.7273, 0.1575, 0.6364, 0.0, 0.5455, 0.1575, 0.09091, 0.0, 0.0, 0.1575, 0.1818, 0.1575, 0.2727, 0.0, 0.1818, 0.1575, 0.3636, 0.1575, 0.4545, 0.0, 0.3636, 0.1575, 0.5455, 0.1575, 0.7273, 0.1575, 0.5455, 0.1575, 0.6364, 0.3149, 0.9091, 0.1575, 0.7273, 0.1575, 0.8182, 0.3149, 0.1818, 0.1575, 0.0, 0.1575, 0.09091, 0.3149, 0.3636, 0.1575, 0.1818, 0.1575, 0.2727, 0.3149, 0.5455, 0.1575, 0.3636, 0.1575, 0.4545, 0.3149, 0.7273, 0.1575, 0.6364, 0.3149, 0.8182, 0.3149, 0.9091, 0.1575, 0.8182, 0.3149, 1.0, 0.3149, 0.1818, 0.1575, 0.09091, 0.3149, 0.2727, 0.3149, 0.3636, 0.1575, 0.2727, 0.3149, 0.4545, 0.3149, 0.5455, 0.1575, 0.4545, 0.3149, 0.6364, 0.3149, 0.8182, 0.3149, 0.6364, 0.3149, 0.7273, 0.4724, 1.0, 0.3149, 0.8182, 0.3149, 0.9091, 0.4724, 0.2727, 0.3149, 0.09091, 0.3149, 0.1818, 0.4724, 0.4545, 0.3149, 0.2727, 0.3149, 0.3636, 0.4724, 0.6364, 0.3149, 0.4545, 0.3149, 0.5455, 0.4724])
_ca = me_icosphere_002.color_attributes.new('Col', 'BYTE_COLOR', 'CORNER')
_ca.data.foreach_set('color', [0.02029, 0.1912, 0.02843, 1.0, 0.02029, 0.1912, 0.02843, 1.0, 0.02029, 0.1912, 0.02843, 1.0, 0.02029, 0.1912, 0.02843, 1.0, 0.02029, 0.1912, 0.02843, 1.0, 0.02029, 0.1912, 0.02843, 1.0, 0.02029, 0.1912, 0.02843, 1.0, 0.02029, 0.1912, 0.02843, 1.0, 0.02029, 0.1912, 0.02843, 1.0, 0.02029, 0.1912, 0.02843, 1.0, 0.02029, 0.1912, 0.02843, 1.0, 0.02029, 0.1912, 0.02843, 1.0, 0.02029, 0.1912, 0.02843, 1.0, 0.02029, 0.1912, 0.02843, 1.0, 0.02029, 0.1912, 0.02843, 1.0, 0.02029, 0.1912, 0.02843, 1.0, 0.02029, 0.1912, 0.02843, 1.0, 0.02029, 0.1912, 0.02843, 1.0, 0.02029, 0.1912, 0.02843, 1.0, 0.02029, 0.1912, 0.02843, 1.0, 0.02029, 0.1912, 0.02843, 1.0, 0.02029, 0.1912, 0.02843, 1.0, 0.02029, 0.1912, 0.02843, 1.0, 0.02029, 0.1912, 0.02843, 1.0, 0.02029, 0.1912, 0.02843, 1.0, 0.02029, 0.1912, 0.02843, 1.0, 0.02029, 0.1912, 0.02843, 1.0, 0.02029, 0.1912, 0.02843, 1.0, 0.02029, 0.1912, 0.02843, 1.0, 0.02029, 0.1912, 0.02843, 1.0, 0.02029, 0.1912, 0.02843, 1.0, 0.02029, 0.1912, 0.02843, 1.0, 0.02029, 0.1912, 0.02843, 1.0, 0.02029, 0.1912, 0.02843, 1.0, 0.02029, 0.1912, 0.02843, 1.0, 0.02029, 0.1912, 0.02843, 1.0, 0.02029, 0.1912, 0.02843, 1.0, 0.02029, 0.1912, 0.02843, 1.0, 0.02029, 0.1912, 0.02843, 1.0, 0.02029, 0.1912, 0.02843, 1.0, 0.02029, 0.1912, 0.02843, 1.0, 0.02029, 0.1912, 0.02843, 1.0, 0.02029, 0.1912, 0.02843, 1.0, 0.02029, 0.1912, 0.02843, 1.0, 0.02029, 0.1912, 0.02843, 1.0, 0.02029, 0.1912, 0.02843, 1.0, 0.02029, 0.1912, 0.02843, 1.0, 0.02029, 0.1912, 0.02843, 1.0, 0.02029, 0.1912, 0.02843, 1.0, 0.02029, 0.1912, 0.02843, 1.0, 0.02029, 0.1912, 0.02843, 1.0, 0.02029, 0.1912, 0.02843, 1.0, 0.02029, 0.1912, 0.02843, 1.0, 0.02029, 0.1912, 0.02843, 1.0, 0.02029, 0.1912, 0.02843, 1.0, 0.02029, 0.1912, 0.02843, 1.0, 0.02029, 0.1912, 0.02843, 1.0, 0.02029, 0.1912, 0.02843, 1.0, 0.02029, 0.1912, 0.02843, 1.0, 0.02029, 0.1912, 0.02843, 1.0])
me_icosphere_002.materials.append(mat_material)
me_icosphere_002.use_remesh_fix_poles = True
me_icosphere_002.use_remesh_preserve_attributes = False
me_icosphere_002.use_mirror_vertex_groups = False
me_icosphere_002.update()
me_icosphere_003 = bpy.data.meshes.new('Icosphere.003')
me_icosphere_003.from_pydata([(0.001217, 0.0008422, -0.9991), (0.7255, -0.5341, -0.4459), (-0.2717, -0.8554, -0.449), (-0.8989, 0.005889, -0.448), (-0.2814, 0.8546, -0.4507), (0.7186, 0.5231, -0.4419), (0.2726, -0.8496, 0.4412), (-0.7244, -0.525, 0.4473), (-0.7221, 0.5241, 0.4524), (0.2763, 0.8521, 0.4465), (0.8967, -0.008884, 0.446), (0.0006529, -0.0002555, 0.9989)], [], [(0, 1, 2), (1, 0, 5), (0, 2, 3), (0, 3, 4), (0, 4, 5), (1, 5, 10), (2, 1, 6), (3, 2, 7), (4, 3, 8), (5, 4, 9), (1, 10, 6), (2, 6, 7), (3, 7, 8), (4, 8, 9), (5, 9, 10), (6, 10, 11), (7, 6, 11), (8, 7, 11), (9, 8, 11), (10, 9, 11)])
_uv = me_icosphere_003.uv_layers.new(name='UVMap')
_uv.uv.foreach_set('vector', [0.8182, 0.0, 0.7273, 0.1575, 0.9091, 0.1575, 0.7273, 0.1575, 0.6364, 0.0, 0.5455, 0.1575, 0.09091, 0.0, 0.0, 0.1575, 0.1818, 0.1575, 0.2727, 0.0, 0.1818, 0.1575, 0.3636, 0.1575, 0.4545, 0.0, 0.3636, 0.1575, 0.5455, 0.1575, 0.7273, 0.1575, 0.5455, 0.1575, 0.6364, 0.3149, 0.9091, 0.1575, 0.7273, 0.1575, 0.8182, 0.3149, 0.1818, 0.1575, 0.0, 0.1575, 0.09091, 0.3149, 0.3636, 0.1575, 0.1818, 0.1575, 0.2727, 0.3149, 0.5455, 0.1575, 0.3636, 0.1575, 0.4545, 0.3149, 0.7273, 0.1575, 0.6364, 0.3149, 0.8182, 0.3149, 0.9091, 0.1575, 0.8182, 0.3149, 1.0, 0.3149, 0.1818, 0.1575, 0.09091, 0.3149, 0.2727, 0.3149, 0.3636, 0.1575, 0.2727, 0.3149, 0.4545, 0.3149, 0.5455, 0.1575, 0.4545, 0.3149, 0.6364, 0.3149, 0.8182, 0.3149, 0.6364, 0.3149, 0.7273, 0.4724, 1.0, 0.3149, 0.8182, 0.3149, 0.9091, 0.4724, 0.2727, 0.3149, 0.09091, 0.3149, 0.1818, 0.4724, 0.4545, 0.3149, 0.2727, 0.3149, 0.3636, 0.4724, 0.6364, 0.3149, 0.4545, 0.3149, 0.5455, 0.4724])
_ca = me_icosphere_003.color_attributes.new('Col', 'BYTE_COLOR', 'CORNER')
_ca.data.foreach_set('color', [0.008568, 0.06301, 0.01161, 1.0, 0.008568, 0.06301, 0.01161, 1.0, 0.008568, 0.06301, 0.01161, 1.0, 0.008568, 0.06301, 0.01161, 1.0, 0.008568, 0.06301, 0.01161, 1.0, 0.008568, 0.06301, 0.01161, 1.0, 0.008568, 0.06301, 0.01161, 1.0, 0.008568, 0.06301, 0.01161, 1.0, 0.008568, 0.06301, 0.01161, 1.0, 0.008568, 0.06301, 0.01161, 1.0, 0.008568, 0.06301, 0.01161, 1.0, 0.008568, 0.06301, 0.01161, 1.0, 0.008568, 0.06301, 0.01161, 1.0, 0.008568, 0.06301, 0.01161, 1.0, 0.008568, 0.06301, 0.01161, 1.0, 0.008568, 0.06301, 0.01161, 1.0, 0.008568, 0.06301, 0.01161, 1.0, 0.008568, 0.06301, 0.01161, 1.0, 0.008568, 0.06301, 0.01161, 1.0, 0.008568, 0.06301, 0.01161, 1.0, 0.008568, 0.06301, 0.01161, 1.0, 0.008568, 0.06301, 0.01161, 1.0, 0.008568, 0.06301, 0.01161, 1.0, 0.008568, 0.06301, 0.01161, 1.0, 0.008568, 0.06301, 0.01161, 1.0, 0.008568, 0.06301, 0.01161, 1.0, 0.008568, 0.06301, 0.01161, 1.0, 0.008568, 0.06301, 0.01161, 1.0, 0.008568, 0.06301, 0.01161, 1.0, 0.008568, 0.06301, 0.01161, 1.0, 0.008568, 0.06301, 0.01161, 1.0, 0.008568, 0.06301, 0.01161, 1.0, 0.008568, 0.06301, 0.01161, 1.0, 0.008568, 0.06301, 0.01161, 1.0, 0.008568, 0.06301, 0.01161, 1.0, 0.008568, 0.06301, 0.01161, 1.0, 0.008568, 0.06301, 0.01161, 1.0, 0.008568, 0.06301, 0.01161, 1.0, 0.008568, 0.06301, 0.01161, 1.0, 0.008568, 0.06301, 0.01161, 1.0, 0.008568, 0.06301, 0.01161, 1.0, 0.008568, 0.06301, 0.01161, 1.0, 0.008568, 0.06301, 0.01161, 1.0, 0.008568, 0.06301, 0.01161, 1.0, 0.008568, 0.06301, 0.01161, 1.0, 0.008568, 0.06301, 0.01161, 1.0, 0.008568, 0.06301, 0.01161, 1.0, 0.008568, 0.06301, 0.01161, 1.0, 0.008568, 0.06301, 0.01161, 1.0, 0.008568, 0.06301, 0.01161, 1.0, 0.008568, 0.06301, 0.01161, 1.0, 0.008568, 0.06301, 0.01161, 1.0, 0.008568, 0.06301, 0.01161, 1.0, 0.008568, 0.06301, 0.01161, 1.0, 0.008568, 0.06301, 0.01161, 1.0, 0.008568, 0.06301, 0.01161, 1.0, 0.008568, 0.06301, 0.01161, 1.0, 0.008568, 0.06301, 0.01161, 1.0, 0.008568, 0.06301, 0.01161, 1.0, 0.008568, 0.06301, 0.01161, 1.0])
me_icosphere_003.materials.append(mat_material)
me_icosphere_003.use_remesh_fix_poles = True
me_icosphere_003.use_remesh_preserve_attributes = False
me_icosphere_003.use_mirror_vertex_groups = False
me_icosphere_003.update()
me_icosphere_004 = bpy.data.meshes.new('Icosphere.004')
me_icosphere_004.from_pydata([(0.004427, -0.00454, -1.003), (0.7232, -0.5281, -0.4453), (-0.2833, -0.8439, -0.4457), (-0.8952, 0.006946, -0.4455), (-0.2725, 0.8491, -0.4513), (0.729, 0.5309, -0.4491), (0.2747, -0.8547, 0.4476), (-0.7233, -0.5271, 0.4465), (-0.7314, 0.5281, 0.4474), (0.2834, 0.8528, 0.451), (0.8962, -0.001923, 0.4517), (-0.000519, 0.0001906, 1.002)], [], [(0, 1, 2), (1, 0, 5), (0, 2, 3), (0, 3, 4), (0, 4, 5), (1, 5, 10), (2, 1, 6), (3, 2, 7), (4, 3, 8), (5, 4, 9), (1, 10, 6), (2, 6, 7), (3, 7, 8), (4, 8, 9), (5, 9, 10), (6, 10, 11), (7, 6, 11), (8, 7, 11), (9, 8, 11), (10, 9, 11)])
_uv = me_icosphere_004.uv_layers.new(name='UVMap')
_uv.uv.foreach_set('vector', [0.8182, 0.0, 0.7273, 0.1575, 0.9091, 0.1575, 0.7273, 0.1575, 0.6364, 0.0, 0.5455, 0.1575, 0.09091, 0.0, 0.0, 0.1575, 0.1818, 0.1575, 0.2727, 0.0, 0.1818, 0.1575, 0.3636, 0.1575, 0.4545, 0.0, 0.3636, 0.1575, 0.5455, 0.1575, 0.7273, 0.1575, 0.5455, 0.1575, 0.6364, 0.3149, 0.9091, 0.1575, 0.7273, 0.1575, 0.8182, 0.3149, 0.1818, 0.1575, 0.0, 0.1575, 0.09091, 0.3149, 0.3636, 0.1575, 0.1818, 0.1575, 0.2727, 0.3149, 0.5455, 0.1575, 0.3636, 0.1575, 0.4545, 0.3149, 0.7273, 0.1575, 0.6364, 0.3149, 0.8182, 0.3149, 0.9091, 0.1575, 0.8182, 0.3149, 1.0, 0.3149, 0.1818, 0.1575, 0.09091, 0.3149, 0.2727, 0.3149, 0.3636, 0.1575, 0.2727, 0.3149, 0.4545, 0.3149, 0.5455, 0.1575, 0.4545, 0.3149, 0.6364, 0.3149, 0.8182, 0.3149, 0.6364, 0.3149, 0.7273, 0.4724, 1.0, 0.3149, 0.8182, 0.3149, 0.9091, 0.4724, 0.2727, 0.3149, 0.09091, 0.3149, 0.1818, 0.4724, 0.4545, 0.3149, 0.2727, 0.3149, 0.3636, 0.4724, 0.6364, 0.3149, 0.4545, 0.3149, 0.5455, 0.4724])
_ca = me_icosphere_004.color_attributes.new('Col', 'BYTE_COLOR', 'CORNER')
_ca.data.foreach_set('color', [0.01521, 0.1329, 0.02122, 1.0, 0.01521, 0.1329, 0.02122, 1.0, 0.01521, 0.1329, 0.02122, 1.0, 0.01521, 0.1329, 0.02122, 1.0, 0.01521, 0.1329, 0.02122, 1.0, 0.01521, 0.1329, 0.02122, 1.0, 0.01521, 0.1329, 0.02122, 1.0, 0.01521, 0.1329, 0.02122, 1.0, 0.01521, 0.1329, 0.02122, 1.0, 0.01521, 0.1329, 0.02122, 1.0, 0.01521, 0.1329, 0.02122, 1.0, 0.01521, 0.1329, 0.02122, 1.0, 0.01521, 0.1329, 0.02122, 1.0, 0.01521, 0.1329, 0.02122, 1.0, 0.01521, 0.1329, 0.02122, 1.0, 0.01521, 0.1329, 0.02122, 1.0, 0.01521, 0.1329, 0.02122, 1.0, 0.01521, 0.1329, 0.02122, 1.0, 0.01521, 0.1329, 0.02122, 1.0, 0.01521, 0.1329, 0.02122, 1.0, 0.01521, 0.1329, 0.02122, 1.0, 0.01521, 0.1329, 0.02122, 1.0, 0.01521, 0.1329, 0.02122, 1.0, 0.01521, 0.1329, 0.02122, 1.0, 0.01521, 0.1329, 0.02122, 1.0, 0.01521, 0.1329, 0.02122, 1.0, 0.01521, 0.1329, 0.02122, 1.0, 0.01521, 0.1329, 0.02122, 1.0, 0.01521, 0.1329, 0.02122, 1.0, 0.01521, 0.1329, 0.02122, 1.0, 0.01521, 0.1329, 0.02122, 1.0, 0.01521, 0.1329, 0.02122, 1.0, 0.01521, 0.1329, 0.02122, 1.0, 0.01521, 0.1329, 0.02122, 1.0, 0.01521, 0.1329, 0.02122, 1.0, 0.01521, 0.1329, 0.02122, 1.0, 0.01521, 0.1329, 0.02122, 1.0, 0.01521, 0.1329, 0.02122, 1.0, 0.01521, 0.1329, 0.02122, 1.0, 0.01521, 0.1329, 0.02122, 1.0, 0.01521, 0.1329, 0.02122, 1.0, 0.01521, 0.1329, 0.02122, 1.0, 0.01521, 0.1329, 0.02122, 1.0, 0.01521, 0.1329, 0.02122, 1.0, 0.01521, 0.1329, 0.02122, 1.0, 0.01521, 0.1329, 0.02122, 1.0, 0.01521, 0.1329, 0.02122, 1.0, 0.01521, 0.1329, 0.02122, 1.0, 0.01521, 0.1329, 0.02122, 1.0, 0.01521, 0.1329, 0.02122, 1.0, 0.01521, 0.1329, 0.02122, 1.0, 0.01521, 0.1329, 0.02122, 1.0, 0.01521, 0.1329, 0.02122, 1.0, 0.01521, 0.1329, 0.02122, 1.0, 0.01521, 0.1329, 0.02122, 1.0, 0.01521, 0.1329, 0.02122, 1.0, 0.01521, 0.1329, 0.02122, 1.0, 0.01521, 0.1329, 0.02122, 1.0, 0.01521, 0.1329, 0.02122, 1.0, 0.01521, 0.1329, 0.02122, 1.0])
me_icosphere_004.materials.append(mat_material)
me_icosphere_004.use_remesh_fix_poles = True
me_icosphere_004.use_remesh_preserve_attributes = False
me_icosphere_004.use_mirror_vertex_groups = False
me_icosphere_004.update()
me_icosphere_005 = bpy.data.meshes.new('Icosphere.005')
me_icosphere_005.from_pydata([(-0.001105, -0.0009315, -1.005), (0.7293, -0.528, -0.4426), (-0.2765, -0.8469, -0.45), (-0.8978, 0.0002539, -0.4471), (-0.2804, 0.8508, -0.4383), (0.7237, 0.5248, -0.4483), (0.2796, -0.8548, 0.4483), (-0.7214, -0.5262, 0.4485), (-0.7247, 0.5259, 0.4486), (0.2756, 0.8489, 0.449), (0.8969, 0.0006365, 0.4485), (-0.0001054, 9.007e-05, 0.9992)], [], [(0, 1, 2), (1, 0, 5), (0, 2, 3), (0, 3, 4), (0, 4, 5), (1, 5, 10), (2, 1, 6), (3, 2, 7), (4, 3, 8), (5, 4, 9), (1, 10, 6), (2, 6, 7), (3, 7, 8), (4, 8, 9), (5, 9, 10), (6, 10, 11), (7, 6, 11), (8, 7, 11), (9, 8, 11), (10, 9, 11)])
_uv = me_icosphere_005.uv_layers.new(name='UVMap')
_uv.uv.foreach_set('vector', [0.8182, 0.0, 0.7273, 0.1575, 0.9091, 0.1575, 0.7273, 0.1575, 0.6364, 0.0, 0.5455, 0.1575, 0.09091, 0.0, 0.0, 0.1575, 0.1818, 0.1575, 0.2727, 0.0, 0.1818, 0.1575, 0.3636, 0.1575, 0.4545, 0.0, 0.3636, 0.1575, 0.5455, 0.1575, 0.7273, 0.1575, 0.5455, 0.1575, 0.6364, 0.3149, 0.9091, 0.1575, 0.7273, 0.1575, 0.8182, 0.3149, 0.1818, 0.1575, 0.0, 0.1575, 0.09091, 0.3149, 0.3636, 0.1575, 0.1818, 0.1575, 0.2727, 0.3149, 0.5455, 0.1575, 0.3636, 0.1575, 0.4545, 0.3149, 0.7273, 0.1575, 0.6364, 0.3149, 0.8182, 0.3149, 0.9091, 0.1575, 0.8182, 0.3149, 1.0, 0.3149, 0.1818, 0.1575, 0.09091, 0.3149, 0.2727, 0.3149, 0.3636, 0.1575, 0.2727, 0.3149, 0.4545, 0.3149, 0.5455, 0.1575, 0.4545, 0.3149, 0.6364, 0.3149, 0.8182, 0.3149, 0.6364, 0.3149, 0.7273, 0.4724, 1.0, 0.3149, 0.8182, 0.3149, 0.9091, 0.4724, 0.2727, 0.3149, 0.09091, 0.3149, 0.1818, 0.4724, 0.4545, 0.3149, 0.2727, 0.3149, 0.3636, 0.4724, 0.6364, 0.3149, 0.4545, 0.3149, 0.5455, 0.4724])
_ca = me_icosphere_005.color_attributes.new('Col', 'BYTE_COLOR', 'CORNER')
_ca.data.foreach_set('color', [0.01033, 0.07819, 0.0137, 1.0, 0.01033, 0.07819, 0.0137, 1.0, 0.01033, 0.07819, 0.0137, 1.0, 0.01033, 0.07819, 0.0137, 1.0, 0.01033, 0.07819, 0.0137, 1.0, 0.01033, 0.07819, 0.0137, 1.0, 0.01033, 0.07819, 0.0137, 1.0, 0.01033, 0.07819, 0.0137, 1.0, 0.01033, 0.07819, 0.0137, 1.0, 0.01033, 0.07819, 0.0137, 1.0, 0.01033, 0.07819, 0.0137, 1.0, 0.01033, 0.07819, 0.0137, 1.0, 0.01033, 0.07819, 0.0137, 1.0, 0.01033, 0.07819, 0.0137, 1.0, 0.01033, 0.07819, 0.0137, 1.0, 0.01033, 0.07819, 0.0137, 1.0, 0.01033, 0.07819, 0.0137, 1.0, 0.01033, 0.07819, 0.0137, 1.0, 0.01033, 0.07819, 0.0137, 1.0, 0.01033, 0.07819, 0.0137, 1.0, 0.01033, 0.07819, 0.0137, 1.0, 0.01033, 0.07819, 0.0137, 1.0, 0.01033, 0.07819, 0.0137, 1.0, 0.01033, 0.07819, 0.0137, 1.0, 0.01033, 0.07819, 0.0137, 1.0, 0.01033, 0.07819, 0.0137, 1.0, 0.01033, 0.07819, 0.0137, 1.0, 0.01033, 0.07819, 0.0137, 1.0, 0.01033, 0.07819, 0.0137, 1.0, 0.01033, 0.07819, 0.0137, 1.0, 0.01033, 0.07819, 0.0137, 1.0, 0.01033, 0.07819, 0.0137, 1.0, 0.01033, 0.07819, 0.0137, 1.0, 0.01033, 0.07819, 0.0137, 1.0, 0.01033, 0.07819, 0.0137, 1.0, 0.01033, 0.07819, 0.0137, 1.0, 0.01033, 0.07819, 0.0137, 1.0, 0.01033, 0.07819, 0.0137, 1.0, 0.01033, 0.07819, 0.0137, 1.0, 0.01033, 0.07819, 0.0137, 1.0, 0.01033, 0.07819, 0.0137, 1.0, 0.01033, 0.07819, 0.0137, 1.0, 0.01033, 0.07819, 0.0137, 1.0, 0.01033, 0.07819, 0.0137, 1.0, 0.01033, 0.07819, 0.0137, 1.0, 0.01033, 0.07819, 0.0137, 1.0, 0.01033, 0.07819, 0.0137, 1.0, 0.01033, 0.07819, 0.0137, 1.0, 0.01033, 0.07819, 0.0137, 1.0, 0.01033, 0.07819, 0.0137, 1.0, 0.01033, 0.07819, 0.0137, 1.0, 0.01033, 0.07819, 0.0137, 1.0, 0.01033, 0.07819, 0.0137, 1.0, 0.01033, 0.07819, 0.0137, 1.0, 0.01033, 0.07819, 0.0137, 1.0, 0.01033, 0.07819, 0.0137, 1.0, 0.01033, 0.07819, 0.0137, 1.0, 0.01033, 0.07819, 0.0137, 1.0, 0.01033, 0.07819, 0.0137, 1.0, 0.01033, 0.07819, 0.0137, 1.0])
me_icosphere_005.materials.append(mat_material)
me_icosphere_005.use_remesh_fix_poles = True
me_icosphere_005.use_remesh_preserve_attributes = False
me_icosphere_005.use_mirror_vertex_groups = False
me_icosphere_005.update()
me_icosphere_006 = bpy.data.meshes.new('Icosphere.006')
me_icosphere_006.from_pydata([(-0.00224, 0.003087, -0.9981), (0.7247, -0.5241, -0.4458), (-0.2713, -0.8452, -0.441), (-0.8969, -0.009193, -0.4486), (-0.2733, 0.8517, -0.4452), (0.7206, 0.5278, -0.4435), (0.2823, -0.8499, 0.4492), (-0.7219, -0.5233, 0.4451), (-0.7284, 0.5258, 0.4448), (0.2752, 0.8529, 0.4537), (0.8946, 0.0006001, 0.4472), (-0.001761, 0.003162, 0.9911)], [], [(0, 1, 2), (1, 0, 5), (0, 2, 3), (0, 3, 4), (0, 4, 5), (1, 5, 10), (2, 1, 6), (3, 2, 7), (4, 3, 8), (5, 4, 9), (1, 10, 6), (2, 6, 7), (3, 7, 8), (4, 8, 9), (5, 9, 10), (6, 10, 11), (7, 6, 11), (8, 7, 11), (9, 8, 11), (10, 9, 11)])
_uv = me_icosphere_006.uv_layers.new(name='UVMap')
_uv.uv.foreach_set('vector', [0.8182, 0.0, 0.7273, 0.1575, 0.9091, 0.1575, 0.7273, 0.1575, 0.6364, 0.0, 0.5455, 0.1575, 0.09091, 0.0, 0.0, 0.1575, 0.1818, 0.1575, 0.2727, 0.0, 0.1818, 0.1575, 0.3636, 0.1575, 0.4545, 0.0, 0.3636, 0.1575, 0.5455, 0.1575, 0.7273, 0.1575, 0.5455, 0.1575, 0.6364, 0.3149, 0.9091, 0.1575, 0.7273, 0.1575, 0.8182, 0.3149, 0.1818, 0.1575, 0.0, 0.1575, 0.09091, 0.3149, 0.3636, 0.1575, 0.1818, 0.1575, 0.2727, 0.3149, 0.5455, 0.1575, 0.3636, 0.1575, 0.4545, 0.3149, 0.7273, 0.1575, 0.6364, 0.3149, 0.8182, 0.3149, 0.9091, 0.1575, 0.8182, 0.3149, 1.0, 0.3149, 0.1818, 0.1575, 0.09091, 0.3149, 0.2727, 0.3149, 0.3636, 0.1575, 0.2727, 0.3149, 0.4545, 0.3149, 0.5455, 0.1575, 0.4545, 0.3149, 0.6364, 0.3149, 0.8182, 0.3149, 0.6364, 0.3149, 0.7273, 0.4724, 1.0, 0.3149, 0.8182, 0.3149, 0.9091, 0.4724, 0.2727, 0.3149, 0.09091, 0.3149, 0.1818, 0.4724, 0.4545, 0.3149, 0.2727, 0.3149, 0.3636, 0.4724, 0.6364, 0.3149, 0.4545, 0.3149, 0.5455, 0.4724])
_ca = me_icosphere_006.color_attributes.new('Col', 'BYTE_COLOR', 'CORNER')
_ca.data.foreach_set('color', [0.02029, 0.1912, 0.02843, 1.0, 0.02029, 0.1912, 0.02843, 1.0, 0.02029, 0.1912, 0.02843, 1.0, 0.02029, 0.1912, 0.02843, 1.0, 0.02029, 0.1912, 0.02843, 1.0, 0.02029, 0.1912, 0.02843, 1.0, 0.02029, 0.1912, 0.02843, 1.0, 0.02029, 0.1912, 0.02843, 1.0, 0.02029, 0.1912, 0.02843, 1.0, 0.02029, 0.1912, 0.02843, 1.0, 0.02029, 0.1912, 0.02843, 1.0, 0.02029, 0.1912, 0.02843, 1.0, 0.02029, 0.1912, 0.02843, 1.0, 0.02029, 0.1912, 0.02843, 1.0, 0.02029, 0.1912, 0.02843, 1.0, 0.02029, 0.1912, 0.02843, 1.0, 0.02029, 0.1912, 0.02843, 1.0, 0.02029, 0.1912, 0.02843, 1.0, 0.02029, 0.1912, 0.02843, 1.0, 0.02029, 0.1912, 0.02843, 1.0, 0.02029, 0.1912, 0.02843, 1.0, 0.02029, 0.1912, 0.02843, 1.0, 0.02029, 0.1912, 0.02843, 1.0, 0.02029, 0.1912, 0.02843, 1.0, 0.02029, 0.1912, 0.02843, 1.0, 0.02029, 0.1912, 0.02843, 1.0, 0.02029, 0.1912, 0.02843, 1.0, 0.02029, 0.1912, 0.02843, 1.0, 0.02029, 0.1912, 0.02843, 1.0, 0.02029, 0.1912, 0.02843, 1.0, 0.02029, 0.1912, 0.02843, 1.0, 0.02029, 0.1912, 0.02843, 1.0, 0.02029, 0.1912, 0.02843, 1.0, 0.02029, 0.1912, 0.02843, 1.0, 0.02029, 0.1912, 0.02843, 1.0, 0.02029, 0.1912, 0.02843, 1.0, 0.02029, 0.1912, 0.02843, 1.0, 0.02029, 0.1912, 0.02843, 1.0, 0.02029, 0.1912, 0.02843, 1.0, 0.02029, 0.1912, 0.02843, 1.0, 0.02029, 0.1912, 0.02843, 1.0, 0.02029, 0.1912, 0.02843, 1.0, 0.02029, 0.1912, 0.02843, 1.0, 0.02029, 0.1912, 0.02843, 1.0, 0.02029, 0.1912, 0.02843, 1.0, 0.02029, 0.1912, 0.02843, 1.0, 0.02029, 0.1912, 0.02843, 1.0, 0.02029, 0.1912, 0.02843, 1.0, 0.02029, 0.1912, 0.02843, 1.0, 0.02029, 0.1912, 0.02843, 1.0, 0.02029, 0.1912, 0.02843, 1.0, 0.02029, 0.1912, 0.02843, 1.0, 0.02029, 0.1912, 0.02843, 1.0, 0.02029, 0.1912, 0.02843, 1.0, 0.02029, 0.1912, 0.02843, 1.0, 0.02029, 0.1912, 0.02843, 1.0, 0.02029, 0.1912, 0.02843, 1.0, 0.02029, 0.1912, 0.02843, 1.0, 0.02029, 0.1912, 0.02843, 1.0, 0.02029, 0.1912, 0.02843, 1.0])
me_icosphere_006.materials.append(mat_material)
me_icosphere_006.use_remesh_fix_poles = True
me_icosphere_006.use_remesh_preserve_attributes = False
me_icosphere_006.use_mirror_vertex_groups = False
me_icosphere_006.update()

# ---- objects
ob_cube = bpy.data.objects.new('Cube', me_cube)
ob_icosphere = bpy.data.objects.new('Icosphere', me_icosphere)
ob_icosphere_001 = bpy.data.objects.new('Icosphere.001', me_icosphere_001)
ob_icosphere_002 = bpy.data.objects.new('Icosphere.002', me_icosphere_002)
ob_icosphere_003 = bpy.data.objects.new('Icosphere.003', me_icosphere_003)
ob_icosphere_004 = bpy.data.objects.new('Icosphere.004', me_icosphere_004)
ob_icosphere_005 = bpy.data.objects.new('Icosphere.005', me_icosphere_005)
ob_icosphere_006 = bpy.data.objects.new('Icosphere.006', me_icosphere_006)

# ---- transforms, parenting, visibility, modifiers, constraints
ob_cube.location = (0.0, 0.0, 0.0)
ob_cube.lock_rotations_4d = False
ob_cube.empty_display_type = 'ARROWS'
ob_cube.lineart.crease_threshold = 0.0
ob_icosphere.location = (1.51, -0.09789, 6.107)
ob_icosphere.lineart.crease_threshold = 0.0
ob_icosphere_001.location = (1.375, -2.502, 6.211)
ob_icosphere_001.rotation_euler = (0.3333, 0.5991, -0.347)
ob_icosphere_001.scale = (1.333, 1.333, 1.333)
ob_icosphere_001.lineart.crease_threshold = 0.0
ob_icosphere_002.location = (-1.534, -2.268, 6.188)
ob_icosphere_002.rotation_euler = (0.7831, 0.9788, -0.3532)
ob_icosphere_002.scale = (0.9581, 0.9581, 0.9581)
ob_icosphere_002.lineart.crease_threshold = 0.0
ob_icosphere_003.location = (-1.771, 0.3107, 6.052)
ob_icosphere_003.rotation_euler = (0.6905, 1.27, -0.4114)
ob_icosphere_003.scale = (0.9752, 0.9752, 0.9752)
ob_icosphere_003.lineart.crease_threshold = 0.0
ob_icosphere_004.location = (-2.677, -1.628, 5.787)
ob_icosphere_004.rotation_euler = (2.21, 0.8564, 0.6555)
ob_icosphere_004.scale = (1.352, 1.352, 1.352)
ob_icosphere_004.lineart.crease_threshold = 0.0
ob_icosphere_005.location = (-0.3427, -1.118, 5.83)
ob_icosphere_005.rotation_euler = (-1.765, 1.343, -3.195)
ob_icosphere_005.scale = (1.648, 1.648, 1.648)
ob_icosphere_005.lineart.crease_threshold = 0.0
ob_icosphere_006.location = (-0.5974, 0.5649, 5.923)
ob_icosphere_006.rotation_euler = (-1.397, -0.3244, -4.068)
ob_icosphere_006.scale = (0.9447, 0.9447, 0.9447)
ob_icosphere_006.lineart.crease_threshold = 0.0

# ---- collection membership
col_collection.objects.link(ob_cube)
col_collection.objects.link(ob_icosphere)
col_collection.objects.link(ob_icosphere_001)
col_collection.objects.link(ob_icosphere_002)
col_collection.objects.link(ob_icosphere_003)
col_collection.objects.link(ob_icosphere_004)
col_collection.objects.link(ob_icosphere_005)
col_collection.objects.link(ob_icosphere_006)

# ---- scene / render settings (as saved in the file)
scene.frame_start = 1; scene.frame_end = 250; scene.frame_set(1)
scene.render.engine = 'BLENDER_EEVEE_NEXT'
scene.cycles.use_denoising = False
scene.cycles.samples = 128
scene.cycles.sampling_pattern = 'TABULATED_SOBOL'
scene.cycles.use_adaptive_sampling = False
scene.cycles.use_light_tree = False
scene.eevee.ray_tracing_options.trace_max_roughness = 0.0
scene.view_settings.view_transform = 'Filmic'
bpy.context.view_layer.update()

# ---- added for rendering (the .blend has no active camera and no usable light): camera, sun
cam_auto = bpy.data.cameras.new('AutoCamera')
cam_auto.lens = 50.0
cam_auto.sensor_width = 36.0
cam_auto.clip_end = 1000.0
ob_auto_camera = bpy.data.objects.new('AutoCamera', cam_auto)
scene.collection.objects.link(ob_auto_camera)
ob_auto_camera.location = (12.2632, -16.6148, 13.7494)
ob_auto_camera.rotation_euler = (1.09748, -7.21219e-08, 0.694738)
scene.camera = ob_auto_camera
light_auto_sun = bpy.data.lights.new('AutoSun', 'SUN')
light_auto_sun.energy = 3.0
light_auto_sun.angle = 0.0523599
ob_auto_sun = bpy.data.objects.new('AutoSun', light_auto_sun)
scene.collection.objects.link(ob_auto_sun)
ob_auto_sun.rotation_euler = (0.872665, 0.174533, 0.523599)
bpy.context.view_layer.update()
